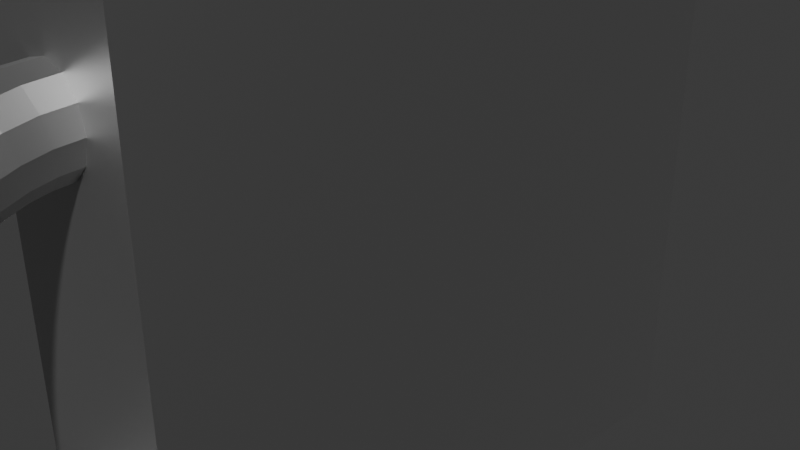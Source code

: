 # Source: LOCKPICKv2.blend  (saved by Blender 4.1.24; exported with 4.5.12 LTS)
import bpy
from mathutils import Matrix  # noqa: F401  (used for matrix-valued properties, if any)

bpy.ops.wm.read_factory_settings(use_empty=True)
scene = bpy.context.scene
scene.name = 'Scene'

# ---- collections
col_collection = bpy.data.collections.new('Collection'); scene.collection.children.link(col_collection)

# ---- materials (node trees are filled in below, after node groups)
mat_material_004 = bpy.data.materials.new('Material.004')
mat_material_004.use_transparent_shadow = False
mat_material_001 = bpy.data.materials.new('Material.001')
mat_material_001.use_transparent_shadow = False

# ---- material node trees
mat_material_004.use_nodes = True; mat_material_004.node_tree.nodes.clear()
_N = mat_material_004.node_tree.nodes; _L = mat_material_004.node_tree.links
n0 = _N.new('ShaderNodeBsdfPrincipled'); n0.name = 'Principled BSDF'; n0.location = (10, 300)
n0.inputs[0].default_value = (0.5314, 0.5314, 0.5314, 1.0)
n0.inputs[1].default_value = 1.0
n0.inputs[2].default_value = 0.4811
n1 = _N.new('ShaderNodeOutputMaterial'); n1.name = 'Material Output'; n1.location = (300, 300)
_L.new(n0.outputs[0], n1.inputs[0])
n1.is_active_output = True
mat_material_001.use_nodes = True; mat_material_001.node_tree.nodes.clear()
_N = mat_material_001.node_tree.nodes; _L = mat_material_001.node_tree.links
n0 = _N.new('ShaderNodeBsdfPrincipled'); n0.name = 'Principled BSDF'; n0.location = (10, 300)
n0.inputs[0].default_value = (0.5314, 0.5314, 0.5314, 1.0)
n0.inputs[1].default_value = 1.0
n0.inputs[2].default_value = 0.4811
n1 = _N.new('ShaderNodeOutputMaterial'); n1.name = 'Material Output'; n1.location = (300, 300)
_L.new(n0.outputs[0], n1.inputs[0])
n1.is_active_output = True

# ---- world
world_world = bpy.data.worlds.new('World'); scene.world = world_world
world_world.use_nodes = True; world_world.node_tree.nodes.clear()
_N = world_world.node_tree.nodes; _L = world_world.node_tree.links
n0 = _N.new('ShaderNodeOutputWorld'); n0.name = 'World Output'; n0.location = (300, 300)
n1 = _N.new('ShaderNodeBackground'); n1.name = 'Background'; n1.location = (10, 300)
n1.inputs[0].default_value = (0.05088, 0.05088, 0.05088, 1.0)
_L.new(n1.outputs[0], n0.inputs[0])
n0.is_active_output = True
world_world.color = (0.05088, 0.05088, 0.05088)
world_world.use_sun_shadow = False
world_world.sun_shadow_jitter_overblur = 0.0

# ---- cameras
cam_camera = bpy.data.cameras.new('Camera')
cam_camera.clip_end = 100.0
cam_camera.ortho_scale = 7.314

# ---- meshes
me_cube_005 = bpy.data.meshes.new('Cube.005')
me_cube_005.from_pydata([(-1.528e-06, -0.7019, 1.002), (-1.604e-06, -0.4211, 1.002), (-0.2534, -0.4399, 1.002), (-0.4388, -0.4913, 1.002), (-0.5067, -0.5615, 1.002), (-0.4388, -0.6317, 1.002), (-0.2534, -0.6831, 1.002), (-1.911e-06, 0.7019, 1.002), (-1.834e-06, 0.4211, 1.002), (-0.2534, 0.4399, 1.002), (-0.4388, 0.4913, 1.002), (-0.5067, 0.5615, 1.002), (-0.4388, 0.6317, 1.002), (-0.2534, 0.6831, 1.002), (-1.909e-06, 0.6959, 1.094), (-1.833e-06, 0.4175, 1.057), (-0.2534, 0.4362, 1.06), (-0.4388, 0.4871, 1.066), (-0.5067, 0.5567, 1.076), (-0.4388, 0.6263, 1.085), (-0.2534, 0.6772, 1.091), (-1.904e-06, 0.678, 1.184), (-1.83e-06, 0.4068, 1.111), (-0.2534, 0.425, 1.116), (-0.4388, 0.4746, 1.129), (-0.5067, 0.5424, 1.148), (-0.4388, 0.6102, 1.166), (-0.2534, 0.6598, 1.179), (-1.896e-06, 0.6485, 1.271), (-1.825e-06, 0.3891, 1.163), (-0.2534, 0.4065, 1.171), (-0.4388, 0.4539, 1.19), (-0.5067, 0.5188, 1.217), (-0.4388, 0.5836, 1.244), (-0.2534, 0.6311, 1.264), (-1.885e-06, 0.6079, 1.353), (-1.819e-06, 0.3647, 1.213), (-0.2534, 0.381, 1.222), (-0.4388, 0.4255, 1.248), (-0.5067, 0.4863, 1.283), (-0.4388, 0.5471, 1.318), (-0.2534, 0.5916, 1.344), (-1.871e-06, 0.5568, 1.43), (-1.81e-06, 0.3341, 1.259), (-0.2534, 0.349, 1.27), (-0.4388, 0.3898, 1.301), (-0.5067, 0.4455, 1.344), (-0.4388, 0.5012, 1.387), (-0.2534, 0.5419, 1.418), (-1.855e-06, 0.4963, 1.499), (-1.8e-06, 0.2978, 1.3), (-0.2534, 0.3111, 1.313), (-0.4388, 0.3474, 1.35), (-0.5067, 0.3971, 1.399), (-0.4388, 0.4467, 1.449), (-0.2534, 0.483, 1.485), (-1.836e-06, 0.4273, 1.559), (-1.789e-06, 0.2564, 1.336), (-0.2534, 0.2678, 1.351), (-0.4388, 0.2991, 1.392), (-0.5067, 0.3418, 1.448), (-0.4388, 0.3846, 1.503), (-0.2534, 0.4158, 1.544), (-1.815e-06, 0.3509, 1.61), (-1.777e-06, 0.2106, 1.367), (-0.2534, 0.22, 1.383), (-0.4388, 0.2457, 1.428), (-0.5067, 0.2808, 1.489), (-0.4388, 0.3159, 1.549), (-0.2534, 0.3415, 1.594), (-1.792e-06, 0.2686, 1.651), (-1.763e-06, 0.1612, 1.391), (-0.2534, 0.1684, 1.409), (-0.4388, 0.188, 1.456), (-0.5067, 0.2149, 1.521), (-0.4388, 0.2417, 1.586), (-0.2534, 0.2614, 1.633), (-1.769e-06, 0.1817, 1.68), (-1.749e-06, 0.109, 1.409), (-0.2534, 0.1139, 1.427), (-0.4388, 0.1272, 1.477), (-0.5067, 0.1453, 1.545), (-0.4388, 0.1635, 1.612), (-0.2534, 0.1768, 1.662), (-1.744e-06, 0.09162, 1.698), (-1.734e-06, 0.05497, 1.42), (-0.2534, 0.05742, 1.438), (-0.4388, 0.06413, 1.489), (-0.5067, 0.07329, 1.559), (-0.4388, 0.08245, 1.629), (-0.2534, 0.08916, 1.68), (-1.719e-06, 2.15e-08, 1.704), (-1.719e-06, 3.043e-08, 1.423), (-0.2534, 2.453e-08, 1.442), (-0.4388, 1.902e-08, 1.494), (-0.5067, 1.537e-08, 1.564), (-0.4388, 1.455e-08, 1.634), (-0.2534, 1.68e-08, 1.685), (-1.694e-06, -0.09162, 1.698), (-1.704e-06, -0.05497, 1.42), (-0.2534, -0.05742, 1.438), (-0.4388, -0.06413, 1.489), (-0.5067, -0.07329, 1.559), (-0.4388, -0.08245, 1.629), (-0.2534, -0.08916, 1.68), (-1.67e-06, -0.1817, 1.68), (-1.69e-06, -0.109, 1.409), (-0.2534, -0.1139, 1.427), (-0.4388, -0.1272, 1.477), (-0.5067, -0.1453, 1.545), (-0.4388, -0.1635, 1.612), (-0.2534, -0.1768, 1.662), (-1.646e-06, -0.2686, 1.651), (-1.675e-06, -0.1612, 1.391), (-0.2534, -0.1684, 1.409), (-0.4388, -0.188, 1.456), (-0.5067, -0.2149, 1.521), (-0.4388, -0.2417, 1.586), (-0.2534, -0.2614, 1.633), (-1.624e-06, -0.3509, 1.61), (-1.662e-06, -0.2106, 1.367), (-0.2534, -0.22, 1.383), (-0.4388, -0.2457, 1.428), (-0.5067, -0.2808, 1.489), (-0.4388, -0.3159, 1.549), (-0.2534, -0.3415, 1.594), (-1.603e-06, -0.4273, 1.559), (-1.649e-06, -0.2564, 1.336), (-0.2534, -0.2678, 1.351), (-0.4388, -0.2991, 1.392), (-0.5067, -0.3418, 1.448), (-0.4388, -0.3846, 1.503), (-0.2534, -0.4158, 1.544), (-1.584e-06, -0.4963, 1.499), (-1.638e-06, -0.2978, 1.3), (-0.2534, -0.3111, 1.313), (-0.4388, -0.3474, 1.35), (-0.5067, -0.3971, 1.399), (-0.4388, -0.4467, 1.449), (-0.2534, -0.483, 1.485), (-1.568e-06, -0.5568, 1.43), (-1.628e-06, -0.3341, 1.259), (-0.2534, -0.349, 1.27), (-0.4388, -0.3898, 1.301), (-0.5067, -0.4455, 1.344), (-0.4388, -0.5012, 1.387), (-0.2534, -0.5419, 1.418), (-1.554e-06, -0.6079, 1.353), (-1.62e-06, -0.3647, 1.213), (-0.2534, -0.381, 1.222), (-0.4388, -0.4255, 1.248), (-0.5067, -0.4863, 1.283), (-0.4388, -0.5471, 1.318), (-0.2534, -0.5916, 1.344), (-1.543e-06, -0.6485, 1.271), (-1.613e-06, -0.3891, 1.163), (-0.2534, -0.4065, 1.171), (-0.4388, -0.4539, 1.19), (-0.5067, -0.5188, 1.217), (-0.4388, -0.5836, 1.244), (-0.2534, -0.6311, 1.264), (-1.535e-06, -0.678, 1.184), (-1.608e-06, -0.4068, 1.111), (-0.2534, -0.425, 1.116), (-0.4388, -0.4746, 1.129), (-0.5067, -0.5424, 1.148), (-0.4388, -0.6102, 1.166), (-0.2534, -0.6598, 1.179), (-1.53e-06, -0.6959, 1.094), (-1.605e-06, -0.4175, 1.057), (-0.2534, -0.4362, 1.06), (-0.4388, -0.4871, 1.066), (-0.5067, -0.5567, 1.076), (-0.4388, -0.6263, 1.085), (-0.2534, -0.6772, 1.091), (-1.528e-06, -0.7019, 1.002), (-1.604e-06, -0.4211, 1.002), (-1.911e-06, 0.7019, 1.002), (-1.834e-06, 0.4211, 1.002), (-1.909e-06, 0.6959, 1.094), (-1.833e-06, 0.4175, 1.057), (-1.904e-06, 0.678, 1.184), (-1.83e-06, 0.4068, 1.111), (-1.896e-06, 0.6485, 1.271), (-1.825e-06, 0.3891, 1.163), (-1.885e-06, 0.6079, 1.353), (-1.819e-06, 0.3647, 1.213), (-1.871e-06, 0.5568, 1.43), (-1.81e-06, 0.3341, 1.259), (-1.855e-06, 0.4963, 1.499), (-1.8e-06, 0.2978, 1.3), (-1.836e-06, 0.4273, 1.559), (-1.789e-06, 0.2564, 1.336), (-1.815e-06, 0.3509, 1.61), (-1.777e-06, 0.2106, 1.367), (-1.792e-06, 0.2686, 1.651), (-1.763e-06, 0.1612, 1.391), (-1.769e-06, 0.1817, 1.68), (-1.749e-06, 0.109, 1.409), (-1.744e-06, 0.09162, 1.698), (-1.734e-06, 0.05497, 1.42), (-1.719e-06, 2.15e-08, 1.704), (-1.719e-06, 3.043e-08, 1.423), (-1.694e-06, -0.09162, 1.698), (-1.704e-06, -0.05497, 1.42), (-1.67e-06, -0.1817, 1.68), (-1.69e-06, -0.109, 1.409), (-1.646e-06, -0.2686, 1.651), (-1.675e-06, -0.1612, 1.391), (-1.624e-06, -0.3509, 1.61), (-1.662e-06, -0.2106, 1.367), (-1.603e-06, -0.4273, 1.559), (-1.649e-06, -0.2564, 1.336), (-1.584e-06, -0.4963, 1.499), (-1.638e-06, -0.2978, 1.3), (-1.568e-06, -0.5568, 1.43), (-1.628e-06, -0.3341, 1.259), (-1.554e-06, -0.6079, 1.353), (-1.62e-06, -0.3647, 1.213), (-1.543e-06, -0.6485, 1.271), (-1.613e-06, -0.3891, 1.163), (-1.535e-06, -0.678, 1.184), (-1.608e-06, -0.4068, 1.111), (-1.53e-06, -0.6959, 1.094), (-1.605e-06, -0.4175, 1.057), (-1.0, -1.0, -0.9977), (-0.4267, -0.8761, -0.3061), (-0.4267, -0.1074, -0.3061), (-0.4267, -0.8761, 0.0369), (-0.4267, -0.1074, 0.0369), (-0.4267, -0.8761, -0.5927), (-0.4267, -0.8761, 0.3617), (-0.4267, -0.1074, -0.5927), (-0.4267, -0.8761, -0.2497), (-0.4267, -0.8761, 0.6707), (-0.4267, -0.1074, -0.2497), (-0.4267, -0.1074, 0.3617), (-1.0, -1.0, 1.002), (-0.4267, -0.8761, 0.07507), (-0.4267, -0.1074, 0.07507), (-0.4267, -0.1074, 0.6707), (-0.4267, -0.8761, 0.3841), (0.01079, 0.1516, 0.7236), (-1.0, 1.0, -0.9977), (-0.4267, -0.1074, 0.3841), (-1.0, 1.0, 1.002), (0.01079, -0.1584, 0.7236), (-0.09834, -0.1554, 0.7236), (-0.2033, -0.1466, 0.7236), (-0.3, -0.1322, 0.7236), (-0.3848, -0.113, 0.7236), (-0.4543, -0.08949, 0.7236), (-0.506, -0.0627, 0.7236), (-0.5378, -0.03363, 0.7236), (-0.5486, -0.003392, 0.7236), (-0.5378, 0.02684, 0.7236), (-0.506, 0.05591, 0.7236), (-0.4543, 0.08271, 0.7236), (-0.3848, 0.1062, 0.7236), (-0.3, 0.1255, 0.7236), (-0.2033, 0.1398, 0.7236), (-0.09834, 0.1486, 0.7236), (-0.09834, 0.1486, -0.9977), (0.01079, 0.1516, -0.9977), (-0.5486, -0.003392, -0.9977), (-0.5378, -0.03363, -0.9977), (-0.5378, 0.02684, -0.9977), (-0.506, -0.0627, -0.9977), (-0.4543, -0.08949, -0.9977), (-0.4543, 0.08271, -0.9977), (-0.3848, -0.113, -0.9977), (-0.506, 0.05591, -0.9977), (-0.2033, -0.1466, -0.9977), (-0.2033, 0.1398, -0.9977), (-0.3, -0.1322, -0.9977), (-0.3, 0.1255, -0.9977), (-0.09834, -0.1554, -0.9977), (0.01079, -0.1584, -0.9977), (-0.3848, 0.1062, -0.9977), (0.0, -1.0, -0.9977), (0.0, 1.0, -0.9977), (0.0, 1.0, 1.002), (0.0, -1.0, 1.002), (0.01079, -0.003392, 0.7236), (-0.09834, -0.1554, 0.3841), (-0.09834, -0.1554, 0.6707), (0.01079, -0.1584, 0.3841), (0.01079, -0.1584, 0.6707), (-0.2033, -0.1466, 0.3841), (-0.2033, -0.1466, 0.6707), (-0.3, -0.1322, 0.3841), (-0.3, -0.1322, 0.6707), (-0.3848, -0.113, 0.3841), (-0.3848, -0.113, 0.6707), (-0.4012, -0.1074, 0.3841), (-0.4012, -0.1074, 0.6707), (0.001588, -0.8761, 0.3841), (0.001588, -0.8761, 0.6707), (-0.09834, -0.1554, 0.07507), (-0.09834, -0.1554, 0.3617), (0.01079, -0.1584, 0.07507), (0.01079, -0.1584, 0.3617), (-0.2033, -0.1466, 0.07507), (-0.2033, -0.1466, 0.3617), (-0.3, -0.1322, 0.07507), (-0.3, -0.1322, 0.3617), (-0.3848, -0.113, 0.07507), (-0.3848, -0.113, 0.3617), (-0.4012, -0.1074, 0.07507), (-0.4012, -0.1074, 0.3617), (0.001588, -0.8761, 0.07507), (0.001588, -0.8761, 0.3617), (-0.09834, -0.1554, -0.2497), (-0.09834, -0.1554, 0.0369), (0.01079, -0.1584, -0.2497), (0.01079, -0.1584, 0.0369), (-0.2033, -0.1466, -0.2497), (-0.2033, -0.1466, 0.0369), (-0.3, -0.1322, -0.2497), (-0.3, -0.1322, 0.0369), (-0.3848, -0.113, -0.2497), (-0.3848, -0.113, 0.0369), (-0.4012, -0.1074, -0.2497), (-0.4012, -0.1074, 0.0369), (0.001588, -0.8761, -0.2497), (0.001588, -0.8761, 0.0369), (-0.09834, -0.1554, -0.5927), (-0.09834, -0.1554, -0.3061), (0.01079, -0.1584, -0.5927), (0.01079, -0.1584, -0.3061), (-0.2033, -0.1466, -0.5927), (-0.2033, -0.1466, -0.3061), (-0.3, -0.1322, -0.5927), (-0.3, -0.1322, -0.3061), (-0.3848, -0.113, -0.5927), (-0.3848, -0.113, -0.3061), (-0.4012, -0.1074, -0.5927), (-0.4012, -0.1074, -0.3061), (0.001588, -0.8761, -0.5927), (0.001588, -0.8761, -0.3061), (2.352e-06, 0.7019, 1.002), (2.098e-06, 0.4211, 1.002), (0.2534, 0.4399, 1.002), (0.4388, 0.4913, 1.002), (0.5067, 0.5615, 1.002), (0.4388, 0.6317, 1.002), (0.2534, 0.6831, 1.002), (1.083e-06, -0.7019, 1.002), (1.337e-06, -0.4211, 1.002), (0.2534, -0.4399, 1.002), (0.4388, -0.4913, 1.002), (0.5067, -0.5615, 1.002), (0.4388, -0.6317, 1.002), (0.2533, -0.6831, 1.002), (1.089e-06, -0.6959, 1.094), (1.34e-06, -0.4175, 1.057), (0.2534, -0.4362, 1.06), (0.4388, -0.4871, 1.066), (0.5067, -0.5567, 1.076), (0.4388, -0.6263, 1.085), (0.2533, -0.6772, 1.091), (1.105e-06, -0.678, 1.184), (1.35e-06, -0.4068, 1.111), (0.2534, -0.425, 1.116), (0.4388, -0.4746, 1.129), (0.5067, -0.5424, 1.148), (0.4388, -0.6102, 1.166), (0.2533, -0.6598, 1.179), (1.131e-06, -0.6485, 1.271), (1.366e-06, -0.3891, 1.163), (0.2534, -0.4065, 1.171), (0.4388, -0.4539, 1.19), (0.5067, -0.5188, 1.217), (0.4388, -0.5836, 1.244), (0.2533, -0.6311, 1.264), (1.168e-06, -0.6079, 1.353), (1.388e-06, -0.3647, 1.213), (0.2534, -0.381, 1.222), (0.4388, -0.4255, 1.248), (0.5067, -0.4863, 1.283), (0.4388, -0.5471, 1.318), (0.2533, -0.5916, 1.344), (1.214e-06, -0.5568, 1.43), (1.415e-06, -0.3341, 1.259), (0.2534, -0.349, 1.27), (0.4388, -0.3898, 1.301), (0.5067, -0.4455, 1.344), (0.4388, -0.5012, 1.387), (0.2533, -0.5419, 1.418), (1.269e-06, -0.4963, 1.499), (1.448e-06, -0.2978, 1.3), (0.2534, -0.3111, 1.313), (0.4388, -0.3474, 1.35), (0.5067, -0.3971, 1.399), (0.4388, -0.4467, 1.449), (0.2533, -0.483, 1.485), (1.331e-06, -0.4273, 1.559), (1.486e-06, -0.2564, 1.336), (0.2534, -0.2678, 1.351), (0.4388, -0.2991, 1.392), (0.5067, -0.3418, 1.448), (0.4388, -0.3846, 1.503), (0.2534, -0.4158, 1.544), (1.4e-06, -0.3509, 1.61), (1.527e-06, -0.2106, 1.367), (0.2534, -0.22, 1.383), (0.4388, -0.2457, 1.428), (0.5067, -0.2808, 1.489), (0.4388, -0.3159, 1.549), (0.2534, -0.3415, 1.594), (1.475e-06, -0.2686, 1.651), (1.572e-06, -0.1612, 1.391), (0.2534, -0.1684, 1.409), (0.4388, -0.188, 1.456), (0.5067, -0.2149, 1.521), (0.4388, -0.2417, 1.586), (0.2534, -0.2614, 1.633), (1.553e-06, -0.1817, 1.68), (1.619e-06, -0.109, 1.409), (0.2534, -0.1139, 1.427), (0.4388, -0.1272, 1.477), (0.5067, -0.1453, 1.545), (0.4388, -0.1635, 1.612), (0.2534, -0.1768, 1.662), (1.635e-06, -0.09162, 1.698), (1.668e-06, -0.05497, 1.42), (0.2534, -0.05742, 1.438), (0.4388, -0.06413, 1.489), (0.5067, -0.07329, 1.559), (0.4388, -0.08245, 1.629), (0.2534, -0.08916, 1.68), (1.717e-06, -2.79e-07, 1.704), (1.717e-06, -2.455e-07, 1.423), (0.2534, -2.653e-07, 1.442), (0.4388, -2.843e-07, 1.494), (0.5067, -2.974e-07, 1.564), (0.4388, -3.011e-07, 1.634), (0.2534, -2.943e-07, 1.685), (1.8e-06, 0.09161, 1.698), (1.767e-06, 0.05497, 1.42), (0.2534, 0.05742, 1.438), (0.4388, 0.06413, 1.489), (0.5067, 0.07329, 1.559), (0.4388, 0.08245, 1.629), (0.2534, 0.08916, 1.68), (1.882e-06, 0.1817, 1.68), (1.816e-06, 0.109, 1.409), (0.2534, 0.1139, 1.427), (0.4388, 0.1272, 1.477), (0.5067, 0.1453, 1.545), (0.4388, 0.1635, 1.612), (0.2534, 0.1768, 1.662), (1.96e-06, 0.2686, 1.651), (1.863e-06, 0.1612, 1.391), (0.2534, 0.1684, 1.409), (0.4388, 0.188, 1.456), (0.5067, 0.2149, 1.521), (0.4388, 0.2417, 1.586), (0.2534, 0.2614, 1.633), (2.035e-06, 0.3509, 1.61), (1.908e-06, 0.2106, 1.367), (0.2534, 0.22, 1.383), (0.4388, 0.2457, 1.428), (0.5067, 0.2808, 1.489), (0.4388, 0.3159, 1.549), (0.2534, 0.3415, 1.594), (2.103e-06, 0.4273, 1.559), (1.949e-06, 0.2564, 1.336), (0.2534, 0.2678, 1.351), (0.4388, 0.2991, 1.392), (0.5067, 0.3418, 1.448), (0.4388, 0.3846, 1.503), (0.2534, 0.4158, 1.544), (2.166e-06, 0.4963, 1.499), (1.986e-06, 0.2978, 1.3), (0.2534, 0.3111, 1.313), (0.4388, 0.3474, 1.35), (0.5067, 0.3971, 1.399), (0.4388, 0.4467, 1.449), (0.2534, 0.483, 1.485), (2.221e-06, 0.5568, 1.43), (2.019e-06, 0.3341, 1.259), (0.2534, 0.349, 1.27), (0.4388, 0.3898, 1.301), (0.5067, 0.4455, 1.344), (0.4388, 0.5012, 1.387), (0.2534, 0.5419, 1.418), (2.267e-06, 0.6079, 1.353), (2.047e-06, 0.3647, 1.213), (0.2534, 0.381, 1.222), (0.4388, 0.4255, 1.248), (0.5067, 0.4863, 1.283), (0.4388, 0.5471, 1.318), (0.2534, 0.5916, 1.344), (2.303e-06, 0.6485, 1.271), (2.069e-06, 0.3891, 1.163), (0.2534, 0.4065, 1.171), (0.4388, 0.4539, 1.19), (0.5067, 0.5188, 1.217), (0.4388, 0.5836, 1.244), (0.2534, 0.6311, 1.264), (2.33e-06, 0.678, 1.184), (2.085e-06, 0.4068, 1.111), (0.2534, 0.425, 1.116), (0.4388, 0.4746, 1.129), (0.5067, 0.5424, 1.148), (0.4388, 0.6102, 1.166), (0.2534, 0.6598, 1.179), (2.346e-06, 0.6959, 1.094), (2.095e-06, 0.4175, 1.057), (0.2534, 0.4362, 1.06), (0.4388, 0.4871, 1.066), (0.5067, 0.5567, 1.076), (0.4388, 0.6263, 1.085), (0.2534, 0.6772, 1.091), (2.352e-06, 0.7019, 1.002), (2.098e-06, 0.4211, 1.002), (1.083e-06, -0.7019, 1.002), (1.337e-06, -0.4211, 1.002), (1.089e-06, -0.6959, 1.094), (1.34e-06, -0.4175, 1.057), (1.105e-06, -0.678, 1.184), (1.35e-06, -0.4068, 1.111), (1.131e-06, -0.6485, 1.271), (1.366e-06, -0.3891, 1.163), (1.168e-06, -0.6079, 1.353), (1.388e-06, -0.3647, 1.213), (1.214e-06, -0.5568, 1.43), (1.415e-06, -0.3341, 1.259), (1.269e-06, -0.4963, 1.499), (1.448e-06, -0.2978, 1.3), (1.331e-06, -0.4273, 1.559), (1.486e-06, -0.2564, 1.336), (1.4e-06, -0.3509, 1.61), (1.527e-06, -0.2106, 1.367), (1.475e-06, -0.2686, 1.651), (1.572e-06, -0.1612, 1.391), (1.553e-06, -0.1817, 1.68), (1.619e-06, -0.109, 1.409), (1.635e-06, -0.09162, 1.698), (1.668e-06, -0.05497, 1.42), (1.717e-06, -2.79e-07, 1.704), (1.717e-06, -2.455e-07, 1.423), (1.8e-06, 0.09161, 1.698), (1.767e-06, 0.05497, 1.42), (1.882e-06, 0.1817, 1.68), (1.816e-06, 0.109, 1.409), (1.96e-06, 0.2686, 1.651), (1.863e-06, 0.1612, 1.391), (2.035e-06, 0.3509, 1.61), (1.908e-06, 0.2106, 1.367), (2.103e-06, 0.4273, 1.559), (1.949e-06, 0.2564, 1.336), (2.166e-06, 0.4963, 1.499), (1.986e-06, 0.2978, 1.3), (2.221e-06, 0.5568, 1.43), (2.019e-06, 0.3341, 1.259), (2.267e-06, 0.6079, 1.353), (2.047e-06, 0.3647, 1.213), (2.303e-06, 0.6485, 1.271), (2.069e-06, 0.3891, 1.163), (2.33e-06, 0.678, 1.184), (2.085e-06, 0.4068, 1.111), (2.346e-06, 0.6959, 1.094), (2.095e-06, 0.4175, 1.057), (1.0, 1.0, -0.9977), (0.4267, 0.8761, -0.3061), (0.4267, 0.1074, -0.3061), (0.4267, 0.8761, 0.0369), (0.4267, 0.1074, 0.0369), (0.4267, 0.8761, -0.5927), (0.4267, 0.8761, 0.3617), (0.4267, 0.1074, -0.5927), (0.4267, 0.8761, -0.2497), (0.4267, 0.8761, 0.6707), (0.4267, 0.1074, -0.2497), (0.4267, 0.1074, 0.3617), (1.0, 1.0, 1.002), (0.4267, 0.8761, 0.07507), (0.4267, 0.1074, 0.07507), (0.4267, 0.1074, 0.6707), (0.4267, 0.8761, 0.3841), (-0.01079, -0.1516, 0.7236), (1.0, -1.0, -0.9977), (0.4267, 0.1074, 0.3841), (1.0, -1.0, 1.002), (-0.01078, 0.1584, 0.7236), (0.09834, 0.1554, 0.7236), (0.2033, 0.1466, 0.7236), (0.3, 0.1322, 0.7236), (0.3848, 0.113, 0.7236), (0.4543, 0.08949, 0.7236), (0.506, 0.0627, 0.7236), (0.5378, 0.03363, 0.7236), (0.5486, 0.003392, 0.7236), (0.5378, -0.02684, 0.7236), (0.506, -0.05591, 0.7236), (0.4543, -0.08271, 0.7236), (0.3848, -0.1062, 0.7236), (0.3, -0.1255, 0.7236), (0.2033, -0.1398, 0.7236), (0.09834, -0.1486, 0.7236), (0.09834, -0.1486, -0.9977), (-0.01079, -0.1516, -0.9977), (0.5486, 0.003392, -0.9977), (0.5378, 0.03363, -0.9977), (0.5378, -0.02684, -0.9977), (0.506, 0.0627, -0.9977), (0.4543, 0.08949, -0.9977), (0.4543, -0.08271, -0.9977), (0.3848, 0.113, -0.9977), (0.506, -0.05591, -0.9977), (0.2033, 0.1466, -0.9977), (0.2033, -0.1398, -0.9977), (0.3, 0.1322, -0.9977), (0.3, -0.1255, -0.9977), (0.09834, 0.1554, -0.9977), (-0.01078, 0.1584, -0.9977), (0.3848, -0.1062, -0.9977), (1.174e-06, 1.0, -0.9977), (-1.178e-06, -1.0, -0.9977), (-1.178e-06, -1.0, 1.002), (1.174e-06, 1.0, 1.002), (-0.01079, 0.003392, 0.7236), (0.09834, 0.1554, 0.3841), (0.09834, 0.1554, 0.6707), (-0.01078, 0.1584, 0.3841), (-0.01078, 0.1584, 0.6707), (0.2033, 0.1466, 0.3841), (0.2033, 0.1466, 0.6707), (0.3, 0.1322, 0.3841), (0.3, 0.1322, 0.6707), (0.3848, 0.113, 0.3841), (0.3848, 0.113, 0.6707), (0.4012, 0.1074, 0.3841), (0.4012, 0.1074, 0.6707), (-0.001587, 0.8761, 0.3841), (-0.001587, 0.8761, 0.6707), (0.09834, 0.1554, 0.07507), (0.09834, 0.1554, 0.3617), (-0.01078, 0.1584, 0.07507), (-0.01078, 0.1584, 0.3617), (0.2033, 0.1466, 0.07507), (0.2033, 0.1466, 0.3617), (0.3, 0.1322, 0.07507), (0.3, 0.1322, 0.3617), (0.3848, 0.113, 0.07507), (0.3848, 0.113, 0.3617), (0.4012, 0.1074, 0.07507), (0.4012, 0.1074, 0.3617), (-0.001587, 0.8761, 0.07507), (-0.001587, 0.8761, 0.3617), (0.09834, 0.1554, -0.2497), (0.09834, 0.1554, 0.0369), (-0.01078, 0.1584, -0.2497), (-0.01078, 0.1584, 0.0369), (0.2033, 0.1466, -0.2497), (0.2033, 0.1466, 0.0369), (0.3, 0.1322, -0.2497), (0.3, 0.1322, 0.0369), (0.3848, 0.113, -0.2497), (0.3848, 0.113, 0.0369), (0.4012, 0.1074, -0.2497), (0.4012, 0.1074, 0.0369), (-0.001587, 0.8761, -0.2497), (-0.001587, 0.8761, 0.0369), (0.09834, 0.1554, -0.5927), (0.09834, 0.1554, -0.3061), (-0.01078, 0.1584, -0.5927), (-0.01078, 0.1584, -0.3061), (0.2033, 0.1466, -0.5927), (0.2033, 0.1466, -0.3061), (0.3, 0.1322, -0.5927), (0.3, 0.1322, -0.3061), (0.3848, 0.113, -0.5927), (0.3848, 0.113, -0.3061), (0.4012, 0.1074, -0.5927), (0.4012, 0.1074, -0.3061), (-0.001587, 0.8761, -0.5927), (-0.001587, 0.8761, -0.3061)], [], [(8, 15, 16, 9), (9, 16, 17, 10), (10, 17, 18, 11), (11, 18, 19, 12), (12, 19, 20, 13), (13, 20, 14, 7), (15, 22, 23, 16), (16, 23, 24, 17), (17, 24, 25, 18), (18, 25, 26, 19), (19, 26, 27, 20), (20, 27, 21, 14), (22, 29, 30, 23), (23, 30, 31, 24), (24, 31, 32, 25), (25, 32, 33, 26), (26, 33, 34, 27), (27, 34, 28, 21), (29, 36, 37, 30), (30, 37, 38, 31), (31, 38, 39, 32), (32, 39, 40, 33), (33, 40, 41, 34), (34, 41, 35, 28), (36, 43, 44, 37), (37, 44, 45, 38), (38, 45, 46, 39), (39, 46, 47, 40), (40, 47, 48, 41), (41, 48, 42, 35), (43, 50, 51, 44), (44, 51, 52, 45), (45, 52, 53, 46), (46, 53, 54, 47), (47, 54, 55, 48), (48, 55, 49, 42), (50, 57, 58, 51), (51, 58, 59, 52), (52, 59, 60, 53), (53, 60, 61, 54), (54, 61, 62, 55), (55, 62, 56, 49), (57, 64, 65, 58), (58, 65, 66, 59), (59, 66, 67, 60), (60, 67, 68, 61), (61, 68, 69, 62), (62, 69, 63, 56), (64, 71, 72, 65), (65, 72, 73, 66), (66, 73, 74, 67), (67, 74, 75, 68), (68, 75, 76, 69), (69, 76, 70, 63), (71, 78, 79, 72), (72, 79, 80, 73), (73, 80, 81, 74), (74, 81, 82, 75), (75, 82, 83, 76), (76, 83, 77, 70), (78, 85, 86, 79), (79, 86, 87, 80), (80, 87, 88, 81), (81, 88, 89, 82), (82, 89, 90, 83), (83, 90, 84, 77), (85, 92, 93, 86), (86, 93, 94, 87), (87, 94, 95, 88), (88, 95, 96, 89), (89, 96, 97, 90), (90, 97, 91, 84), (92, 99, 100, 93), (93, 100, 101, 94), (94, 101, 102, 95), (95, 102, 103, 96), (96, 103, 104, 97), (97, 104, 98, 91), (99, 106, 107, 100), (100, 107, 108, 101), (101, 108, 109, 102), (102, 109, 110, 103), (103, 110, 111, 104), (104, 111, 105, 98), (106, 113, 114, 107), (107, 114, 115, 108), (108, 115, 116, 109), (109, 116, 117, 110), (110, 117, 118, 111), (111, 118, 112, 105), (113, 120, 121, 114), (114, 121, 122, 115), (115, 122, 123, 116), (116, 123, 124, 117), (117, 124, 125, 118), (118, 125, 119, 112), (120, 127, 128, 121), (121, 128, 129, 122), (122, 129, 130, 123), (123, 130, 131, 124), (124, 131, 132, 125), (125, 132, 126, 119), (127, 134, 135, 128), (128, 135, 136, 129), (129, 136, 137, 130), (130, 137, 138, 131), (131, 138, 139, 132), (132, 139, 133, 126), (134, 141, 142, 135), (135, 142, 143, 136), (136, 143, 144, 137), (137, 144, 145, 138), (138, 145, 146, 139), (139, 146, 140, 133), (141, 148, 149, 142), (142, 149, 150, 143), (143, 150, 151, 144), (144, 151, 152, 145), (145, 152, 153, 146), (146, 153, 147, 140), (148, 155, 156, 149), (149, 156, 157, 150), (150, 157, 158, 151), (151, 158, 159, 152), (152, 159, 160, 153), (153, 160, 154, 147), (155, 162, 163, 156), (156, 163, 164, 157), (157, 164, 165, 158), (158, 165, 166, 159), (159, 166, 167, 160), (160, 167, 161, 154), (162, 169, 170, 163), (163, 170, 171, 164), (164, 171, 172, 165), (165, 172, 173, 166), (166, 173, 174, 167), (167, 174, 168, 161), (169, 1, 2, 170), (170, 2, 3, 171), (171, 3, 4, 172), (172, 4, 5, 173), (173, 5, 6, 174), (174, 6, 0, 168), (99, 92, 202, 204), (15, 8, 178, 180), (92, 85, 200, 202), (28, 35, 185, 183), (22, 15, 180, 182), (119, 126, 211, 209), (35, 42, 187, 185), (57, 50, 190, 192), (126, 133, 213, 211), (134, 127, 212, 214), (105, 112, 207, 205), (127, 120, 210, 212), (140, 147, 217, 215), (43, 36, 186, 188), (120, 113, 208, 210), (56, 63, 193, 191), (42, 49, 189, 187), (50, 43, 188, 190), (21, 28, 183, 181), (147, 154, 219, 217), (36, 29, 184, 186), (168, 0, 175, 223), (155, 148, 218, 220), (85, 78, 198, 200), (63, 70, 195, 193), (154, 161, 221, 219), (141, 134, 214, 216), (133, 140, 215, 213), (148, 141, 216, 218), (84, 91, 201, 199), (70, 77, 197, 195), (162, 155, 220, 222), (78, 71, 196, 198), (49, 56, 191, 189), (71, 64, 194, 196), (7, 14, 179, 177), (64, 57, 192, 194), (1, 169, 224, 176), (113, 106, 206, 208), (91, 98, 203, 201), (169, 162, 222, 224), (29, 22, 182, 184), (112, 119, 209, 207), (98, 105, 205, 203), (161, 168, 223, 221), (106, 99, 204, 206), (14, 21, 181, 179), (77, 84, 199, 197), (222, 220, 218, 216, 214, 212, 210, 208, 206, 204, 202, 200, 198, 196, 194, 192, 190, 188, 186, 184, 182, 180, 178, 177, 179, 181, 183, 185, 187, 189, 191, 193, 195, 197, 199, 201, 203, 205, 207, 209, 211, 213, 215, 217, 219, 221, 223, 175, 176, 224), (225, 237, 245, 243), (279, 282, 237, 225), (276, 277, 279, 225, 243, 280, 263, 262, 273, 275, 278, 269, 271, 266, 264, 265, 267, 268, 270, 274, 272), (281, 245, 237, 282), (285, 247, 246, 287), (299, 284, 286, 301), (313, 298, 300, 315), (327, 312, 314, 329), (277, 276, 326, 328), (289, 248, 247, 285), (303, 288, 284, 299), (317, 302, 298, 313), (331, 316, 312, 327), (276, 272, 330, 326), (291, 249, 248, 289), (305, 290, 288, 303), (319, 304, 302, 317), (333, 318, 316, 331), (272, 274, 332, 330), (293, 250, 249, 291), (307, 292, 290, 305), (321, 306, 304, 319), (335, 320, 318, 333), (274, 270, 334, 332), (270, 268, 251, 250, 293, 295, 294, 292, 307, 309, 308, 306, 321, 323, 322, 320, 335, 337, 336, 334), (267, 252, 251, 268), (265, 253, 252, 267), (264, 254, 253, 265), (266, 255, 254, 264), (271, 256, 255, 266), (269, 257, 256, 271), (278, 258, 257, 269), (275, 259, 258, 278), (273, 260, 259, 275), (283, 246, 247, 248, 249, 250, 251, 252, 253, 254, 255, 256, 257, 258, 259, 260, 261, 242), (262, 261, 260, 273), (263, 242, 261, 262), (243, 245, 281, 280), (301, 286, 296, 297, 287, 246, 283, 242, 263, 280, 281, 282, 279, 277, 328, 338, 339, 329, 314, 324, 325, 315, 300, 310, 311), (234, 241, 244, 240), (292, 294, 244, 241, 296, 286, 284, 288, 290), (297, 234, 240, 295, 293, 291, 289, 285, 287), (241, 234, 297, 296), (240, 244, 294, 295), (231, 238, 239, 236), (306, 308, 239, 238, 310, 300, 298, 302, 304), (301, 311, 231, 236, 309, 307, 305, 303, 299), (238, 231, 311, 310), (309, 236, 239, 308), (228, 233, 235, 229), (320, 322, 235, 233, 324, 314, 312, 316, 318), (325, 228, 229, 323, 321, 319, 317, 313, 315), (233, 228, 325, 324), (323, 229, 235, 322), (226, 230, 232, 227), (336, 232, 230, 338, 328, 326, 330, 332, 334), (226, 227, 337, 335, 333, 331, 327, 329, 339), (230, 226, 339, 338), (337, 227, 232, 336), (348, 355, 356, 349), (349, 356, 357, 350), (350, 357, 358, 351), (351, 358, 359, 352), (352, 359, 360, 353), (353, 360, 354, 347), (355, 362, 363, 356), (356, 363, 364, 357), (357, 364, 365, 358), (358, 365, 366, 359), (359, 366, 367, 360), (360, 367, 361, 354), (362, 369, 370, 363), (363, 370, 371, 364), (364, 371, 372, 365), (365, 372, 373, 366), (366, 373, 374, 367), (367, 374, 368, 361), (369, 376, 377, 370), (370, 377, 378, 371), (371, 378, 379, 372), (372, 379, 380, 373), (373, 380, 381, 374), (374, 381, 375, 368), (376, 383, 384, 377), (377, 384, 385, 378), (378, 385, 386, 379), (379, 386, 387, 380), (380, 387, 388, 381), (381, 388, 382, 375), (383, 390, 391, 384), (384, 391, 392, 385), (385, 392, 393, 386), (386, 393, 394, 387), (387, 394, 395, 388), (388, 395, 389, 382), (390, 397, 398, 391), (391, 398, 399, 392), (392, 399, 400, 393), (393, 400, 401, 394), (394, 401, 402, 395), (395, 402, 396, 389), (397, 404, 405, 398), (398, 405, 406, 399), (399, 406, 407, 400), (400, 407, 408, 401), (401, 408, 409, 402), (402, 409, 403, 396), (404, 411, 412, 405), (405, 412, 413, 406), (406, 413, 414, 407), (407, 414, 415, 408), (408, 415, 416, 409), (409, 416, 410, 403), (411, 418, 419, 412), (412, 419, 420, 413), (413, 420, 421, 414), (414, 421, 422, 415), (415, 422, 423, 416), (416, 423, 417, 410), (418, 425, 426, 419), (419, 426, 427, 420), (420, 427, 428, 421), (421, 428, 429, 422), (422, 429, 430, 423), (423, 430, 424, 417), (425, 432, 433, 426), (426, 433, 434, 427), (427, 434, 435, 428), (428, 435, 436, 429), (429, 436, 437, 430), (430, 437, 431, 424), (432, 439, 440, 433), (433, 440, 441, 434), (434, 441, 442, 435), (435, 442, 443, 436), (436, 443, 444, 437), (437, 444, 438, 431), (439, 446, 447, 440), (440, 447, 448, 441), (441, 448, 449, 442), (442, 449, 450, 443), (443, 450, 451, 444), (444, 451, 445, 438), (446, 453, 454, 447), (447, 454, 455, 448), (448, 455, 456, 449), (449, 456, 457, 450), (450, 457, 458, 451), (451, 458, 452, 445), (453, 460, 461, 454), (454, 461, 462, 455), (455, 462, 463, 456), (456, 463, 464, 457), (457, 464, 465, 458), (458, 465, 459, 452), (460, 467, 468, 461), (461, 468, 469, 462), (462, 469, 470, 463), (463, 470, 471, 464), (464, 471, 472, 465), (465, 472, 466, 459), (467, 474, 475, 468), (468, 475, 476, 469), (469, 476, 477, 470), (470, 477, 478, 471), (471, 478, 479, 472), (472, 479, 473, 466), (474, 481, 482, 475), (475, 482, 483, 476), (476, 483, 484, 477), (477, 484, 485, 478), (478, 485, 486, 479), (479, 486, 480, 473), (481, 488, 489, 482), (482, 489, 490, 483), (483, 490, 491, 484), (484, 491, 492, 485), (485, 492, 493, 486), (486, 493, 487, 480), (488, 495, 496, 489), (489, 496, 497, 490), (490, 497, 498, 491), (491, 498, 499, 492), (492, 499, 500, 493), (493, 500, 494, 487), (495, 502, 503, 496), (496, 503, 504, 497), (497, 504, 505, 498), (498, 505, 506, 499), (499, 506, 507, 500), (500, 507, 501, 494), (502, 509, 510, 503), (503, 510, 511, 504), (504, 511, 512, 505), (505, 512, 513, 506), (506, 513, 514, 507), (507, 514, 508, 501), (509, 341, 342, 510), (510, 342, 343, 511), (511, 343, 344, 512), (512, 344, 345, 513), (513, 345, 346, 514), (514, 346, 340, 508), (439, 432, 542, 544), (355, 348, 518, 520), (432, 425, 540, 542), (368, 375, 525, 523), (362, 355, 520, 522), (459, 466, 551, 549), (375, 382, 527, 525), (397, 390, 530, 532), (466, 473, 553, 551), (474, 467, 552, 554), (445, 452, 547, 545), (467, 460, 550, 552), (480, 487, 557, 555), (383, 376, 526, 528), (460, 453, 548, 550), (396, 403, 533, 531), (382, 389, 529, 527), (390, 383, 528, 530), (361, 368, 523, 521), (487, 494, 559, 557), (376, 369, 524, 526), (508, 340, 515, 563), (495, 488, 558, 560), (425, 418, 538, 540), (403, 410, 535, 533), (494, 501, 561, 559), (481, 474, 554, 556), (473, 480, 555, 553), (488, 481, 556, 558), (424, 431, 541, 539), (410, 417, 537, 535), (502, 495, 560, 562), (418, 411, 536, 538), (389, 396, 531, 529), (411, 404, 534, 536), (347, 354, 519, 517), (404, 397, 532, 534), (341, 509, 564, 516), (453, 446, 546, 548), (431, 438, 543, 541), (509, 502, 562, 564), (369, 362, 522, 524), (452, 459, 549, 547), (438, 445, 545, 543), (501, 508, 563, 561), (446, 439, 544, 546), (354, 361, 521, 519), (417, 424, 539, 537), (562, 560, 558, 556, 554, 552, 550, 548, 546, 544, 542, 540, 538, 536, 534, 532, 530, 528, 526, 524, 522, 520, 518, 517, 519, 521, 523, 525, 527, 529, 531, 533, 535, 537, 539, 541, 543, 545, 547, 549, 551, 553, 555, 557, 559, 561, 563, 515, 516, 564), (565, 577, 585, 583), (619, 622, 577, 565), (616, 617, 619, 565, 583, 620, 603, 602, 613, 615, 618, 609, 611, 606, 604, 605, 607, 608, 610, 614, 612), (621, 585, 577, 622), (625, 587, 586, 627), (639, 624, 626, 641), (653, 638, 640, 655), (667, 652, 654, 669), (617, 616, 666, 668), (629, 588, 587, 625), (643, 628, 624, 639), (657, 642, 638, 653), (671, 656, 652, 667), (616, 612, 670, 666), (631, 589, 588, 629), (645, 630, 628, 643), (659, 644, 642, 657), (673, 658, 656, 671), (612, 614, 672, 670), (633, 590, 589, 631), (647, 632, 630, 645), (661, 646, 644, 659), (675, 660, 658, 673), (614, 610, 674, 672), (610, 608, 591, 590, 633, 635, 634, 632, 647, 649, 648, 646, 661, 663, 662, 660, 675, 677, 676, 674), (607, 592, 591, 608), (605, 593, 592, 607), (604, 594, 593, 605), (606, 595, 594, 604), (611, 596, 595, 606), (609, 597, 596, 611), (618, 598, 597, 609), (615, 599, 598, 618), (613, 600, 599, 615), (623, 586, 587, 588, 589, 590, 591, 592, 593, 594, 595, 596, 597, 598, 599, 600, 601, 582), (602, 601, 600, 613), (603, 582, 601, 602), (583, 585, 621, 620), (641, 626, 636, 637, 627, 586, 623, 582, 603, 620, 621, 622, 619, 617, 668, 678, 679, 669, 654, 664, 665, 655, 640, 650, 651), (574, 581, 584, 580), (632, 634, 584, 581, 636, 626, 624, 628, 630), (637, 574, 580, 635, 633, 631, 629, 625, 627), (581, 574, 637, 636), (580, 584, 634, 635), (571, 578, 579, 576), (646, 648, 579, 578, 650, 640, 638, 642, 644), (641, 651, 571, 576, 649, 647, 645, 643, 639), (578, 571, 651, 650), (649, 576, 579, 648), (568, 573, 575, 569), (660, 662, 575, 573, 664, 654, 652, 656, 658), (665, 568, 569, 663, 661, 659, 657, 653, 655), (573, 568, 665, 664), (663, 569, 575, 662), (566, 570, 572, 567), (676, 572, 570, 678, 668, 666, 670, 672, 674), (566, 567, 677, 675, 673, 671, 667, 669, 679), (570, 566, 679, 678), (677, 567, 572, 676)])
me_cube_005.polygons.foreach_set('material_index', [0, 0, 0, 0, 0, 0, 0, 0, 0, 0, 0, 0, 0, 0, 0, 0, 0, 0, 0, 0, 0, 0, 0, 0, 0, 0, 0, 0, 0, 0, 0, 0, 0, 0, 0, 0, 0, 0, 0, 0, 0, 0, 0, 0, 0, 0, 0, 0, 0, 0, 0, 0, 0, 0, 0, 0, 0, 0, 0, 0, 0, 0, 0, 0, 0, 0, 0, 0, 0, 0, 0, 0, 0, 0, 0, 0, 0, 0, 0, 0, 0, 0, 0, 0, 0, 0, 0, 0, 0, 0, 0, 0, 0, 0, 0, 0, 0, 0, 0, 0, 0, 0, 0, 0, 0, 0, 0, 0, 0, 0, 0, 0, 0, 0, 0, 0, 0, 0, 0, 0, 0, 0, 0, 0, 0, 0, 0, 0, 0, 0, 0, 0, 0, 0, 0, 0, 0, 0, 0, 0, 0, 0, 0, 0, 0, 0, 0, 0, 0, 0, 0, 0, 0, 0, 0, 0, 0, 0, 0, 0, 0, 0, 0, 0, 0, 0, 0, 0, 0, 0, 0, 0, 0, 0, 0, 0, 0, 0, 0, 0, 0, 0, 0, 0, 0, 0, 0, 0, 0, 0, 0, 0, 0, 0, 0, 0, 0, 0, 0, 0, 0, 0, 0, 0, 0, 0, 0, 0, 0, 0, 0, 0, 0, 0, 0, 0, 0, 0, 0, 0, 0, 0, 0, 0, 0, 0, 0, 0, 0, 0, 0, 0, 0, 0, 0, 0, 0, 0, 0, 0, 0, 0, 0, 0, 0, 0, 0, 0, 0, 0, 0, 0, 1, 1, 1, 1, 1, 1, 1, 1, 1, 1, 1, 1, 1, 1, 1, 1, 1, 1, 1, 1, 1, 1, 1, 1, 1, 1, 1, 1, 1, 1, 1, 1, 1, 1, 1, 1, 1, 1, 1, 1, 1, 1, 1, 1, 1, 1, 1, 1, 1, 1, 1, 1, 1, 1, 1, 1, 1, 1, 1, 1, 1, 1, 1, 1, 1, 1, 1, 1, 1, 1, 1, 1, 1, 1, 1, 1, 1, 1, 1, 1, 1, 1, 1, 1, 1, 1, 1, 1, 1, 1, 1, 1, 1, 1, 1, 1, 1, 1, 1, 1, 1, 1, 1, 1, 1, 1, 1, 1, 1, 1, 1, 1, 1, 1, 1, 1, 1, 1, 1, 1, 1, 1, 1, 1, 1, 1, 1, 1, 1, 1, 1, 1, 1, 1, 1, 1, 1, 1, 1, 1, 1, 1, 1, 1, 1, 1, 1, 1, 1, 1, 1, 1, 1, 1, 1, 1, 1, 1, 1, 1, 1, 1, 1, 1, 1, 1, 1, 1, 1, 1, 1, 1, 1, 1, 1, 1, 1, 1, 1, 1, 1, 1, 1, 1, 1, 1, 1, 1, 1, 1, 1, 1, 1, 1, 1, 1, 1, 1, 1, 1, 1, 1, 1, 1, 1, 1, 1, 1, 1, 1, 1, 1, 1, 1, 1, 1, 1, 1, 1, 1, 1, 1, 1, 1, 1, 1, 1, 1, 1, 1, 1, 1, 1, 1, 1, 1, 1, 1, 1, 1, 1, 1, 1, 1, 1, 1, 1, 1, 1, 1, 1, 1])
_uv = me_cube_005.uv_layers.new(name='UVMap')
_uv.uv.foreach_set('vector', [8.882e-16, 2.22e-16, 0.02083, 2.22e-16, 0.02083, 0.08333, 8.882e-16, 0.08333, 8.882e-16, 0.08333, 0.02083, 0.08333, 0.02083, 0.1667, 8.882e-16, 0.1667, 8.882e-16, 0.1667, 0.02083, 0.1667, 0.02083, 0.25, 8.882e-16, 0.25, 8.882e-16, 0.25, 0.02083, 0.25, 0.02083, 0.3333, 8.882e-16, 0.3333, 8.882e-16, 0.3333, 0.02083, 0.3333, 0.02083, 0.4167, 8.882e-16, 0.4167, 8.882e-16, 0.4167, 0.02083, 0.4167, 0.02083, 0.5, 8.882e-16, 0.5, 0.02083, 2.22e-16, 0.04167, 2.22e-16, 0.04167, 0.08333, 0.02083, 0.08333, 0.02083, 0.08333, 0.04167, 0.08333, 0.04167, 0.1667, 0.02083, 0.1667, 0.02083, 0.1667, 0.04167, 0.1667, 0.04167, 0.25, 0.02083, 0.25, 0.02083, 0.25, 0.04167, 0.25, 0.04167, 0.3333, 0.02083, 0.3333, 0.02083, 0.3333, 0.04167, 0.3333, 0.04167, 0.4167, 0.02083, 0.4167, 0.02083, 0.4167, 0.04167, 0.4167, 0.04167, 0.5, 0.02083, 0.5, 0.04167, 2.22e-16, 0.0625, 2.22e-16, 0.0625, 0.08333, 0.04167, 0.08333, 0.04167, 0.08333, 0.0625, 0.08333, 0.0625, 0.1667, 0.04167, 0.1667, 0.04167, 0.1667, 0.0625, 0.1667, 0.0625, 0.25, 0.04167, 0.25, 0.04167, 0.25, 0.0625, 0.25, 0.0625, 0.3333, 0.04167, 0.3333, 0.04167, 0.3333, 0.0625, 0.3333, 0.0625, 0.4167, 0.04167, 0.4167, 0.04167, 0.4167, 0.0625, 0.4167, 0.0625, 0.5, 0.04167, 0.5, 0.0625, 2.22e-16, 0.08333, 2.22e-16, 0.08333, 0.08333, 0.0625, 0.08333, 0.0625, 0.08333, 0.08333, 0.08333, 0.08333, 0.1667, 0.0625, 0.1667, 0.0625, 0.1667, 0.08333, 0.1667, 0.08333, 0.25, 0.0625, 0.25, 0.0625, 0.25, 0.08333, 0.25, 0.08333, 0.3333, 0.0625, 0.3333, 0.0625, 0.3333, 0.08333, 0.3333, 0.08333, 0.4167, 0.0625, 0.4167, 0.0625, 0.4167, 0.08333, 0.4167, 0.08333, 0.5, 0.0625, 0.5, 0.08333, 2.22e-16, 0.1042, 2.22e-16, 0.1042, 0.08333, 0.08333, 0.08333, 0.08333, 0.08333, 0.1042, 0.08333, 0.1042, 0.1667, 0.08333, 0.1667, 0.08333, 0.1667, 0.1042, 0.1667, 0.1042, 0.25, 0.08333, 0.25, 0.08333, 0.25, 0.1042, 0.25, 0.1042, 0.3333, 0.08333, 0.3333, 0.08333, 0.3333, 0.1042, 0.3333, 0.1042, 0.4167, 0.08333, 0.4167, 0.08333, 0.4167, 0.1042, 0.4167, 0.1042, 0.5, 0.08333, 0.5, 0.1042, 2.22e-16, 0.125, 2.22e-16, 0.125, 0.08333, 0.1042, 0.08333, 0.1042, 0.08333, 0.125, 0.08333, 0.125, 0.1667, 0.1042, 0.1667, 0.1042, 0.1667, 0.125, 0.1667, 0.125, 0.25, 0.1042, 0.25, 0.1042, 0.25, 0.125, 0.25, 0.125, 0.3333, 0.1042, 0.3333, 0.1042, 0.3333, 0.125, 0.3333, 0.125, 0.4167, 0.1042, 0.4167, 0.1042, 0.4167, 0.125, 0.4167, 0.125, 0.5, 0.1042, 0.5, 0.125, 2.22e-16, 0.1458, 2.22e-16, 0.1458, 0.08333, 0.125, 0.08333, 0.125, 0.08333, 0.1458, 0.08333, 0.1458, 0.1667, 0.125, 0.1667, 0.125, 0.1667, 0.1458, 0.1667, 0.1458, 0.25, 0.125, 0.25, 0.125, 0.25, 0.1458, 0.25, 0.1458, 0.3333, 0.125, 0.3333, 0.125, 0.3333, 0.1458, 0.3333, 0.1458, 0.4167, 0.125, 0.4167, 0.125, 0.4167, 0.1458, 0.4167, 0.1458, 0.5, 0.125, 0.5, 0.1458, 2.22e-16, 0.1667, 2.22e-16, 0.1667, 0.08333, 0.1458, 0.08333, 0.1458, 0.08333, 0.1667, 0.08333, 0.1667, 0.1667, 0.1458, 0.1667, 0.1458, 0.1667, 0.1667, 0.1667, 0.1667, 0.25, 0.1458, 0.25, 0.1458, 0.25, 0.1667, 0.25, 0.1667, 0.3333, 0.1458, 0.3333, 0.1458, 0.3333, 0.1667, 0.3333, 0.1667, 0.4167, 0.1458, 0.4167, 0.1458, 0.4167, 0.1667, 0.4167, 0.1667, 0.5, 0.1458, 0.5, 0.1667, 2.22e-16, 0.1875, 2.22e-16, 0.1875, 0.08333, 0.1667, 0.08333, 0.1667, 0.08333, 0.1875, 0.08333, 0.1875, 0.1667, 0.1667, 0.1667, 0.1667, 0.1667, 0.1875, 0.1667, 0.1875, 0.25, 0.1667, 0.25, 0.1667, 0.25, 0.1875, 0.25, 0.1875, 0.3333, 0.1667, 0.3333, 0.1667, 0.3333, 0.1875, 0.3333, 0.1875, 0.4167, 0.1667, 0.4167, 0.1667, 0.4167, 0.1875, 0.4167, 0.1875, 0.5, 0.1667, 0.5, 0.1875, 2.22e-16, 0.2083, 2.22e-16, 0.2083, 0.08333, 0.1875, 0.08333, 0.1875, 0.08333, 0.2083, 0.08333, 0.2083, 0.1667, 0.1875, 0.1667, 0.1875, 0.1667, 0.2083, 0.1667, 0.2083, 0.25, 0.1875, 0.25, 0.1875, 0.25, 0.2083, 0.25, 0.2083, 0.3333, 0.1875, 0.3333, 0.1875, 0.3333, 0.2083, 0.3333, 0.2083, 0.4167, 0.1875, 0.4167, 0.1875, 0.4167, 0.2083, 0.4167, 0.2083, 0.5, 0.1875, 0.5, 0.2083, 2.22e-16, 0.2292, 2.22e-16, 0.2292, 0.08333, 0.2083, 0.08333, 0.2083, 0.08333, 0.2292, 0.08333, 0.2292, 0.1667, 0.2083, 0.1667, 0.2083, 0.1667, 0.2292, 0.1667, 0.2292, 0.25, 0.2083, 0.25, 0.2083, 0.25, 0.2292, 0.25, 0.2292, 0.3333, 0.2083, 0.3333, 0.2083, 0.3333, 0.2292, 0.3333, 0.2292, 0.4167, 0.2083, 0.4167, 0.2083, 0.4167, 0.2292, 0.4167, 0.2292, 0.5, 0.2083, 0.5, 0.2292, 2.22e-16, 0.25, 2.22e-16, 0.25, 0.08333, 0.2292, 0.08333, 0.2292, 0.08333, 0.25, 0.08333, 0.25, 0.1667, 0.2292, 0.1667, 0.2292, 0.1667, 0.25, 0.1667, 0.25, 0.25, 0.2292, 0.25, 0.2292, 0.25, 0.25, 0.25, 0.25, 0.3333, 0.2292, 0.3333, 0.2292, 0.3333, 0.25, 0.3333, 0.25, 0.4167, 0.2292, 0.4167, 0.2292, 0.4167, 0.25, 0.4167, 0.25, 0.5, 0.2292, 0.5, 0.25, 2.22e-16, 0.2708, 2.22e-16, 0.2708, 0.08333, 0.25, 0.08333, 0.25, 0.08333, 0.2708, 0.08333, 0.2708, 0.1667, 0.25, 0.1667, 0.25, 0.1667, 0.2708, 0.1667, 0.2708, 0.25, 0.25, 0.25, 0.25, 0.25, 0.2708, 0.25, 0.2708, 0.3333, 0.25, 0.3333, 0.25, 0.3333, 0.2708, 0.3333, 0.2708, 0.4167, 0.25, 0.4167, 0.25, 0.4167, 0.2708, 0.4167, 0.2708, 0.5, 0.25, 0.5, 0.2708, 2.22e-16, 0.2917, 2.22e-16, 0.2917, 0.08333, 0.2708, 0.08333, 0.2708, 0.08333, 0.2917, 0.08333, 0.2917, 0.1667, 0.2708, 0.1667, 0.2708, 0.1667, 0.2917, 0.1667, 0.2917, 0.25, 0.2708, 0.25, 0.2708, 0.25, 0.2917, 0.25, 0.2917, 0.3333, 0.2708, 0.3333, 0.2708, 0.3333, 0.2917, 0.3333, 0.2917, 0.4167, 0.2708, 0.4167, 0.2708, 0.4167, 0.2917, 0.4167, 0.2917, 0.5, 0.2708, 0.5, 0.2917, 2.22e-16, 0.3125, 2.22e-16, 0.3125, 0.08333, 0.2917, 0.08333, 0.2917, 0.08333, 0.3125, 0.08333, 0.3125, 0.1667, 0.2917, 0.1667, 0.2917, 0.1667, 0.3125, 0.1667, 0.3125, 0.25, 0.2917, 0.25, 0.2917, 0.25, 0.3125, 0.25, 0.3125, 0.3333, 0.2917, 0.3333, 0.2917, 0.3333, 0.3125, 0.3333, 0.3125, 0.4167, 0.2917, 0.4167, 0.2917, 0.4167, 0.3125, 0.4167, 0.3125, 0.5, 0.2917, 0.5, 0.3125, 2.22e-16, 0.3333, 2.22e-16, 0.3333, 0.08333, 0.3125, 0.08333, 0.3125, 0.08333, 0.3333, 0.08333, 0.3333, 0.1667, 0.3125, 0.1667, 0.3125, 0.1667, 0.3333, 0.1667, 0.3333, 0.25, 0.3125, 0.25, 0.3125, 0.25, 0.3333, 0.25, 0.3333, 0.3333, 0.3125, 0.3333, 0.3125, 0.3333, 0.3333, 0.3333, 0.3333, 0.4167, 0.3125, 0.4167, 0.3125, 0.4167, 0.3333, 0.4167, 0.3333, 0.5, 0.3125, 0.5, 0.3333, 2.22e-16, 0.3542, 2.22e-16, 0.3542, 0.08333, 0.3333, 0.08333, 0.3333, 0.08333, 0.3542, 0.08333, 0.3542, 0.1667, 0.3333, 0.1667, 0.3333, 0.1667, 0.3542, 0.1667, 0.3542, 0.25, 0.3333, 0.25, 0.3333, 0.25, 0.3542, 0.25, 0.3542, 0.3333, 0.3333, 0.3333, 0.3333, 0.3333, 0.3542, 0.3333, 0.3542, 0.4167, 0.3333, 0.4167, 0.3333, 0.4167, 0.3542, 0.4167, 0.3542, 0.5, 0.3333, 0.5, 0.3542, 2.22e-16, 0.375, 2.22e-16, 0.375, 0.08333, 0.3542, 0.08333, 0.3542, 0.08333, 0.375, 0.08333, 0.375, 0.1667, 0.3542, 0.1667, 0.3542, 0.1667, 0.375, 0.1667, 0.375, 0.25, 0.3542, 0.25, 0.3542, 0.25, 0.375, 0.25, 0.375, 0.3333, 0.3542, 0.3333, 0.3542, 0.3333, 0.375, 0.3333, 0.375, 0.4167, 0.3542, 0.4167, 0.3542, 0.4167, 0.375, 0.4167, 0.375, 0.5, 0.3542, 0.5, 0.375, 2.22e-16, 0.3958, 2.22e-16, 0.3958, 0.08333, 0.375, 0.08333, 0.375, 0.08333, 0.3958, 0.08333, 0.3958, 0.1667, 0.375, 0.1667, 0.375, 0.1667, 0.3958, 0.1667, 0.3958, 0.25, 0.375, 0.25, 0.375, 0.25, 0.3958, 0.25, 0.3958, 0.3333, 0.375, 0.3333, 0.375, 0.3333, 0.3958, 0.3333, 0.3958, 0.4167, 0.375, 0.4167, 0.375, 0.4167, 0.3958, 0.4167, 0.3958, 0.5, 0.375, 0.5, 0.3958, 2.22e-16, 0.4167, 2.22e-16, 0.4167, 0.08333, 0.3958, 0.08333, 0.3958, 0.08333, 0.4167, 0.08333, 0.4167, 0.1667, 0.3958, 0.1667, 0.3958, 0.1667, 0.4167, 0.1667, 0.4167, 0.25, 0.3958, 0.25, 0.3958, 0.25, 0.4167, 0.25, 0.4167, 0.3333, 0.3958, 0.3333, 0.3958, 0.3333, 0.4167, 0.3333, 0.4167, 0.4167, 0.3958, 0.4167, 0.3958, 0.4167, 0.4167, 0.4167, 0.4167, 0.5, 0.3958, 0.5, 0.4167, 2.22e-16, 0.4375, 2.22e-16, 0.4375, 0.08333, 0.4167, 0.08333, 0.4167, 0.08333, 0.4375, 0.08333, 0.4375, 0.1667, 0.4167, 0.1667, 0.4167, 0.1667, 0.4375, 0.1667, 0.4375, 0.25, 0.4167, 0.25, 0.4167, 0.25, 0.4375, 0.25, 0.4375, 0.3333, 0.4167, 0.3333, 0.4167, 0.3333, 0.4375, 0.3333, 0.4375, 0.4167, 0.4167, 0.4167, 0.4167, 0.4167, 0.4375, 0.4167, 0.4375, 0.5, 0.4167, 0.5, 0.4375, 2.22e-16, 0.4583, 2.22e-16, 0.4583, 0.08333, 0.4375, 0.08333, 0.4375, 0.08333, 0.4583, 0.08333, 0.4583, 0.1667, 0.4375, 0.1667, 0.4375, 0.1667, 0.4583, 0.1667, 0.4583, 0.25, 0.4375, 0.25, 0.4375, 0.25, 0.4583, 0.25, 0.4583, 0.3333, 0.4375, 0.3333, 0.4375, 0.3333, 0.4583, 0.3333, 0.4583, 0.4167, 0.4375, 0.4167, 0.4375, 0.4167, 0.4583, 0.4167, 0.4583, 0.5, 0.4375, 0.5, 0.4583, 2.22e-16, 0.4792, 2.22e-16, 0.4792, 0.08333, 0.4583, 0.08333, 0.4583, 0.08333, 0.4792, 0.08333, 0.4792, 0.1667, 0.4583, 0.1667, 0.4583, 0.1667, 0.4792, 0.1667, 0.4792, 0.25, 0.4583, 0.25, 0.4583, 0.25, 0.4792, 0.25, 0.4792, 0.3333, 0.4583, 0.3333, 0.4583, 0.3333, 0.4792, 0.3333, 0.4792, 0.4167, 0.4583, 0.4167, 0.4583, 0.4167, 0.4792, 0.4167, 0.4792, 0.5, 0.4583, 0.5, 0.4792, 2.22e-16, 0.5, 2.22e-16, 0.5, 0.08333, 0.4792, 0.08333, 0.4792, 0.08333, 0.5, 0.08333, 0.5, 0.1667, 0.4792, 0.1667, 0.4792, 0.1667, 0.5, 0.1667, 0.5, 0.25, 0.4792, 0.25, 0.4792, 0.25, 0.5, 0.25, 0.5, 0.3333, 0.4792, 0.3333, 0.4792, 0.3333, 0.5, 0.3333, 0.5, 0.4167, 0.4792, 0.4167, 0.4792, 0.4167, 0.5, 0.4167, 0.5, 0.5, 0.4792, 0.5, 0.2708, 2.22e-16, 0.25, 2.22e-16, 0.25, 2.22e-16, 0.2708, 2.22e-16, 0.02083, 2.22e-16, 8.882e-16, 2.22e-16, 8.882e-16, 2.22e-16, 0.02083, 2.22e-16, 0.25, 2.22e-16, 0.2292, 2.22e-16, 0.2292, 2.22e-16, 0.25, 2.22e-16, 0.0625, 0.5, 0.08333, 0.5, 0.08333, 0.5, 0.0625, 0.5, 0.04167, 2.22e-16, 0.02083, 2.22e-16, 0.02083, 2.22e-16, 0.04167, 2.22e-16, 0.3333, 0.5, 0.3542, 0.5, 0.3542, 0.5, 0.3333, 0.5, 0.08333, 0.5, 0.1042, 0.5, 0.1042, 0.5, 0.08333, 0.5, 0.1458, 2.22e-16, 0.125, 2.22e-16, 0.125, 2.22e-16, 0.1458, 2.22e-16, 0.3542, 0.5, 0.375, 0.5, 0.375, 0.5, 0.3542, 0.5, 0.375, 2.22e-16, 0.3542, 2.22e-16, 0.3542, 2.22e-16, 0.375, 2.22e-16, 0.2917, 0.5, 0.3125, 0.5, 0.3125, 0.5, 0.2917, 0.5, 0.3542, 2.22e-16, 0.3333, 2.22e-16, 0.3333, 2.22e-16, 0.3542, 2.22e-16, 0.3958, 0.5, 0.4167, 0.5, 0.4167, 0.5, 0.3958, 0.5, 0.1042, 2.22e-16, 0.08333, 2.22e-16, 0.08333, 2.22e-16, 0.1042, 2.22e-16, 0.3333, 2.22e-16, 0.3125, 2.22e-16, 0.3125, 2.22e-16, 0.3333, 2.22e-16, 0.1458, 0.5, 0.1667, 0.5, 0.1667, 0.5, 0.1458, 0.5, 0.1042, 0.5, 0.125, 0.5, 0.125, 0.5, 0.1042, 0.5, 0.125, 2.22e-16, 0.1042, 2.22e-16, 0.1042, 2.22e-16, 0.125, 2.22e-16, 0.04167, 0.5, 0.0625, 0.5, 0.0625, 0.5, 0.04167, 0.5, 0.4167, 0.5, 0.4375, 0.5, 0.4375, 0.5, 0.4167, 0.5, 0.08333, 2.22e-16, 0.0625, 2.22e-16, 0.0625, 2.22e-16, 0.08333, 2.22e-16, 0.4792, 0.5, 0.5, 0.5, 0.5, 0.5, 0.4792, 0.5, 0.4375, 2.22e-16, 0.4167, 2.22e-16, 0.4167, 2.22e-16, 0.4375, 2.22e-16, 0.2292, 2.22e-16, 0.2083, 2.22e-16, 0.2083, 2.22e-16, 0.2292, 2.22e-16, 0.1667, 0.5, 0.1875, 0.5, 0.1875, 0.5, 0.1667, 0.5, 0.4375, 0.5, 0.4583, 0.5, 0.4583, 0.5, 0.4375, 0.5, 0.3958, 2.22e-16, 0.375, 2.22e-16, 0.375, 2.22e-16, 0.3958, 2.22e-16, 0.375, 0.5, 0.3958, 0.5, 0.3958, 0.5, 0.375, 0.5, 0.4167, 2.22e-16, 0.3958, 2.22e-16, 0.3958, 2.22e-16, 0.4167, 2.22e-16, 0.2292, 0.5, 0.25, 0.5, 0.25, 0.5, 0.2292, 0.5, 0.1875, 0.5, 0.2083, 0.5, 0.2083, 0.5, 0.1875, 0.5, 0.4583, 2.22e-16, 0.4375, 2.22e-16, 0.4375, 2.22e-16, 0.4583, 2.22e-16, 0.2083, 2.22e-16, 0.1875, 2.22e-16, 0.1875, 2.22e-16, 0.2083, 2.22e-16, 0.125, 0.5, 0.1458, 0.5, 0.1458, 0.5, 0.125, 0.5, 0.1875, 2.22e-16, 0.1667, 2.22e-16, 0.1667, 2.22e-16, 0.1875, 2.22e-16, 8.882e-16, 0.5, 0.02083, 0.5, 0.02083, 0.5, 8.882e-16, 0.5, 0.1667, 2.22e-16, 0.1458, 2.22e-16, 0.1458, 2.22e-16, 0.1667, 2.22e-16, 0.5, 2.22e-16, 0.4792, 2.22e-16, 0.4792, 2.22e-16, 0.5, 2.22e-16, 0.3125, 2.22e-16, 0.2917, 2.22e-16, 0.2917, 2.22e-16, 0.3125, 2.22e-16, 0.25, 0.5, 0.2708, 0.5, 0.2708, 0.5, 0.25, 0.5, 0.4792, 2.22e-16, 0.4583, 2.22e-16, 0.4583, 2.22e-16, 0.4792, 2.22e-16, 0.0625, 2.22e-16, 0.04167, 2.22e-16, 0.04167, 2.22e-16, 0.0625, 2.22e-16, 0.3125, 0.5, 0.3333, 0.5, 0.3333, 0.5, 0.3125, 0.5, 0.2708, 0.5, 0.2917, 0.5, 0.2917, 0.5, 0.2708, 0.5, 0.4583, 0.5, 0.4792, 0.5, 0.4792, 0.5, 0.4583, 0.5, 0.2917, 2.22e-16, 0.2708, 2.22e-16, 0.2708, 2.22e-16, 0.2917, 2.22e-16, 0.02083, 0.5, 0.04167, 0.5, 0.04167, 0.5, 0.02083, 0.5, 0.2083, 0.5, 0.2292, 0.5, 0.2292, 0.5, 0.2083, 0.5, 0.4583, 2.22e-16, 0.4375, 2.22e-16, 0.4167, 2.22e-16, 0.3958, 2.22e-16, 0.375, 2.22e-16, 0.3542, 2.22e-16, 0.3333, 2.22e-16, 0.3125, 2.22e-16, 0.2917, 2.22e-16, 0.2708, 2.22e-16, 0.25, 2.22e-16, 0.2292, 2.22e-16, 0.2083, 2.22e-16, 0.1875, 2.22e-16, 0.1667, 2.22e-16, 0.1458, 2.22e-16, 0.125, 2.22e-16, 0.1042, 2.22e-16, 0.08333, 2.22e-16, 0.0625, 2.22e-16, 0.04167, 2.22e-16, 0.02083, 2.22e-16, 8.882e-16, 2.22e-16, 8.882e-16, 0.5, 0.02083, 0.5, 0.04167, 0.5, 0.0625, 0.5, 0.08333, 0.5, 0.1042, 0.5, 0.125, 0.5, 0.1458, 0.5, 0.1667, 0.5, 0.1875, 0.5, 0.2083, 0.5, 0.2292, 0.5, 0.25, 0.5, 0.2708, 0.5, 0.2917, 0.5, 0.3125, 0.5, 0.3333, 0.5, 0.3542, 0.5, 0.375, 0.5, 0.3958, 0.5, 0.4167, 0.5, 0.4375, 0.5, 0.4583, 0.5, 0.4792, 0.5, 0.5, 0.5, 0.5, 2.22e-16, 0.4792, 2.22e-16, 0.375, 0.0, 0.625, 0.0, 0.625, 0.25, 0.375, 0.25, 0.375, 0.875, 0.625, 0.875, 0.625, 1.0, 0.375, 1.0, 0.4688, 0.5699, 0.5, 0.5699, 0.375, 0.875, 0.375, 1.0, 0.375, 0.25, 0.375, 0.375, 0.0, 0.5699, 0.03125, 0.5699, 0.0625, 0.5699, 0.09375, 0.5699, 0.125, 0.5699, 0.1562, 0.5699, 0.1875, 0.5699, 0.2188, 0.5699, 0.25, 0.5699, 0.2812, 0.5699, 0.3125, 0.5699, 0.3438, 0.5699, 0.375, 0.5699, 0.4062, 0.5699, 0.4375, 0.5699, 0.75, 0.5, 0.875, 0.5, 0.875, 0.75, 0.75, 0.75, 0.4688, 0.9868, 0.4688, 1.0, 0.5, 1.0, 0.5, 0.9868, 0.4688, 0.9096, 0.4688, 0.9152, 0.5, 0.9152, 0.5, 0.9096, 0.4688, 0.8284, 0.4688, 0.838, 0.5, 0.838, 0.5, 0.8284, 0.4688, 0.7427, 0.4688, 0.7568, 0.5, 0.7568, 0.5, 0.7427, 0.5, 0.5699, 0.4688, 0.5699, 0.4688, 0.6711, 0.5, 0.6711, 0.4375, 0.9868, 0.4375, 1.0, 0.4688, 1.0, 0.4688, 0.9868, 0.4375, 0.9096, 0.4375, 0.9152, 0.4688, 0.9152, 0.4688, 0.9096, 0.4375, 0.8284, 0.4375, 0.838, 0.4688, 0.838, 0.4688, 0.8284, 0.4375, 0.7427, 0.4375, 0.7568, 0.4688, 0.7568, 0.4688, 0.7427, 0.4688, 0.5699, 0.4375, 0.5699, 0.4375, 0.6711, 0.4688, 0.6711, 0.4062, 0.9868, 0.4062, 1.0, 0.4375, 1.0, 0.4375, 0.9868, 0.4062, 0.9096, 0.4062, 0.9152, 0.4375, 0.9152, 0.4375, 0.9096, 0.4062, 0.8284, 0.4062, 0.838, 0.4375, 0.838, 0.4375, 0.8284, 0.4062, 0.7427, 0.4062, 0.7568, 0.4375, 0.7568, 0.4375, 0.7427, 0.4375, 0.5699, 0.4062, 0.5699, 0.4062, 0.6711, 0.4375, 0.6711, 0.375, 0.9868, 0.375, 1.0, 0.4062, 1.0, 0.4062, 0.9868, 0.375, 0.9096, 0.375, 0.9152, 0.4062, 0.9152, 0.4062, 0.9096, 0.375, 0.8284, 0.375, 0.838, 0.4062, 0.838, 0.4062, 0.8284, 0.375, 0.7427, 0.375, 0.7568, 0.4062, 0.7568, 0.4062, 0.7427, 0.4062, 0.5699, 0.375, 0.5699, 0.375, 0.6711, 0.4062, 0.6711, 0.375, 0.5699, 0.3438, 0.5699, 0.3438, 1.0, 0.375, 1.0, 0.375, 0.9868, 0.3676, 0.9868, 0.3676, 0.9152, 0.375, 0.9152, 0.375, 0.9096, 0.3676, 0.9096, 0.3676, 0.838, 0.375, 0.838, 0.375, 0.8284, 0.3676, 0.8284, 0.3676, 0.7568, 0.375, 0.7568, 0.375, 0.7427, 0.3676, 0.7427, 0.3676, 0.6711, 0.375, 0.6711, 0.3125, 0.5699, 0.3125, 1.0, 0.3438, 1.0, 0.3438, 0.5699, 0.2812, 0.5699, 0.2812, 1.0, 0.3125, 1.0, 0.3125, 0.5699, 0.25, 0.5699, 0.25, 1.0, 0.2812, 1.0, 0.2812, 0.5699, 0.2188, 0.5699, 0.2188, 1.0, 0.25, 1.0, 0.25, 0.5699, 0.1875, 0.5699, 0.1875, 1.0, 0.2188, 1.0, 0.2188, 0.5699, 0.1562, 0.5699, 0.1562, 1.0, 0.1875, 1.0, 0.1875, 0.5699, 0.125, 0.5699, 0.125, 1.0, 0.1562, 1.0, 0.1562, 0.5699, 0.09375, 0.5699, 0.09375, 1.0, 0.125, 1.0, 0.125, 0.5699, 0.0625, 0.5699, 0.0625, 1.0, 0.09375, 1.0, 0.09375, 0.5699, 0.0, 0.0, 0.5, 1.0, 0.4688, 1.0, 0.4375, 1.0, 0.4062, 1.0, 0.375, 1.0, 0.3438, 1.0, 0.3125, 1.0, 0.2812, 1.0, 0.25, 1.0, 0.2188, 1.0, 0.1875, 1.0, 0.1562, 1.0, 0.125, 1.0, 0.09375, 1.0, 0.0625, 1.0, 0.03125, 1.0, 0.0, 1.0, 0.03125, 0.5699, 0.03125, 1.0, 0.0625, 1.0, 0.0625, 0.5699, 0.0, 0.5699, 0.0, 1.0, 0.03125, 1.0, 0.03125, 0.5699, 0.375, 0.25, 0.625, 0.25, 0.625, 0.375, 0.375, 0.375, 0.5, 0.9096, 0.5, 0.9152, 0.6564, 0.7685, 0.7002, 0.7495, 0.5, 0.9868, 0.5, 1.0, 0.0, 0.0, 0.0, 1.0, 0.0, 0.5699, 0.375, 0.375, 0.625, 0.375, 0.75, 0.75, 0.375, 0.875, 0.5, 0.5699, 0.5, 0.6711, 0.4878, 0.8101, 0.5424, 0.796, 0.5, 0.7427, 0.5, 0.7568, 0.5512, 0.7957, 0.6019, 0.7822, 0.5, 0.8284, 0.5, 0.838, 0.6072, 0.7823, 0.6537, 0.7683, 0.375, 0.0, 0.375, 0.25, 0.625, 0.25, 0.625, 0.0, 0.375, 0.2688, 0.375, 0.2614, 0.375, 0.25, 0.375, 0.25, 0.375, 0.442, 0.375, 0.4461, 0.375, 0.3972, 0.375, 0.3501, 0.375, 0.3068, 0.375, 0.808, 0.375, 1.0, 0.375, 1.0, 0.375, 0.9886, 0.375, 0.9812, 0.375, 0.9432, 0.375, 0.8999, 0.375, 0.8528, 0.375, 0.8039, 0.125, 0.75, 0.125, 0.75, 0.317, 0.5, 0.317, 0.5, 0.875, 0.5, 0.875, 0.5, 0.8636, 0.5, 0.8636, 0.5, 0.375, 0.0, 0.375, 0.25, 0.625, 0.25, 0.625, 0.0, 0.375, 0.2688, 0.375, 0.2614, 0.375, 0.25, 0.375, 0.25, 0.375, 0.442, 0.375, 0.4461, 0.375, 0.3972, 0.375, 0.3501, 0.375, 0.3068, 0.375, 0.8039, 0.375, 0.808, 0.375, 1.0, 0.375, 1.0, 0.375, 0.9886, 0.375, 0.9812, 0.375, 0.9432, 0.375, 0.8999, 0.375, 0.8528, 0.125, 0.75, 0.125, 0.75, 0.317, 0.5, 0.317, 0.5, 0.8636, 0.5, 0.875, 0.5, 0.875, 0.5, 0.8636, 0.5, 0.375, 0.0, 0.375, 0.25, 0.625, 0.25, 0.625, 0.0, 0.375, 0.2688, 0.375, 0.2614, 0.375, 0.25, 0.375, 0.25, 0.375, 0.442, 0.375, 0.4461, 0.375, 0.3972, 0.375, 0.3501, 0.375, 0.3068, 0.375, 0.808, 0.375, 1.0, 0.375, 1.0, 0.375, 0.9886, 0.375, 0.9812, 0.375, 0.9432, 0.375, 0.8999, 0.375, 0.8528, 0.375, 0.8039, 0.125, 0.75, 0.125, 0.75, 0.317, 0.5, 0.317, 0.5, 0.8636, 0.5, 0.875, 0.5, 0.875, 0.5, 0.8636, 0.5, 0.375, 0.0, 0.375, 0.25, 0.625, 0.25, 0.625, 0.0, 0.375, 0.2614, 0.375, 0.25, 0.375, 0.25, 0.375, 0.442, 0.375, 0.4461, 0.375, 0.3972, 0.375, 0.3501, 0.375, 0.3068, 0.375, 0.2688, 0.375, 1.0, 0.375, 1.0, 0.375, 0.9886, 0.375, 0.9812, 0.375, 0.9432, 0.375, 0.8999, 0.375, 0.8528, 0.375, 0.8039, 0.375, 0.808, 0.125, 0.75, 0.125, 0.75, 0.317, 0.5, 0.317, 0.5, 0.8636, 0.5, 0.875, 0.5, 0.875, 0.5, 0.8636, 0.5, 8.882e-16, 2.22e-16, 0.02083, 2.22e-16, 0.02083, 0.08333, 8.882e-16, 0.08333, 8.882e-16, 0.08333, 0.02083, 0.08333, 0.02083, 0.1667, 8.882e-16, 0.1667, 8.882e-16, 0.1667, 0.02083, 0.1667, 0.02083, 0.25, 8.882e-16, 0.25, 8.882e-16, 0.25, 0.02083, 0.25, 0.02083, 0.3333, 8.882e-16, 0.3333, 8.882e-16, 0.3333, 0.02083, 0.3333, 0.02083, 0.4167, 8.882e-16, 0.4167, 8.882e-16, 0.4167, 0.02083, 0.4167, 0.02083, 0.5, 8.882e-16, 0.5, 0.02083, 2.22e-16, 0.04167, 2.22e-16, 0.04167, 0.08333, 0.02083, 0.08333, 0.02083, 0.08333, 0.04167, 0.08333, 0.04167, 0.1667, 0.02083, 0.1667, 0.02083, 0.1667, 0.04167, 0.1667, 0.04167, 0.25, 0.02083, 0.25, 0.02083, 0.25, 0.04167, 0.25, 0.04167, 0.3333, 0.02083, 0.3333, 0.02083, 0.3333, 0.04167, 0.3333, 0.04167, 0.4167, 0.02083, 0.4167, 0.02083, 0.4167, 0.04167, 0.4167, 0.04167, 0.5, 0.02083, 0.5, 0.04167, 2.22e-16, 0.0625, 2.22e-16, 0.0625, 0.08333, 0.04167, 0.08333, 0.04167, 0.08333, 0.0625, 0.08333, 0.0625, 0.1667, 0.04167, 0.1667, 0.04167, 0.1667, 0.0625, 0.1667, 0.0625, 0.25, 0.04167, 0.25, 0.04167, 0.25, 0.0625, 0.25, 0.0625, 0.3333, 0.04167, 0.3333, 0.04167, 0.3333, 0.0625, 0.3333, 0.0625, 0.4167, 0.04167, 0.4167, 0.04167, 0.4167, 0.0625, 0.4167, 0.0625, 0.5, 0.04167, 0.5, 0.0625, 2.22e-16, 0.08333, 2.22e-16, 0.08333, 0.08333, 0.0625, 0.08333, 0.0625, 0.08333, 0.08333, 0.08333, 0.08333, 0.1667, 0.0625, 0.1667, 0.0625, 0.1667, 0.08333, 0.1667, 0.08333, 0.25, 0.0625, 0.25, 0.0625, 0.25, 0.08333, 0.25, 0.08333, 0.3333, 0.0625, 0.3333, 0.0625, 0.3333, 0.08333, 0.3333, 0.08333, 0.4167, 0.0625, 0.4167, 0.0625, 0.4167, 0.08333, 0.4167, 0.08333, 0.5, 0.0625, 0.5, 0.08333, 2.22e-16, 0.1042, 2.22e-16, 0.1042, 0.08333, 0.08333, 0.08333, 0.08333, 0.08333, 0.1042, 0.08333, 0.1042, 0.1667, 0.08333, 0.1667, 0.08333, 0.1667, 0.1042, 0.1667, 0.1042, 0.25, 0.08333, 0.25, 0.08333, 0.25, 0.1042, 0.25, 0.1042, 0.3333, 0.08333, 0.3333, 0.08333, 0.3333, 0.1042, 0.3333, 0.1042, 0.4167, 0.08333, 0.4167, 0.08333, 0.4167, 0.1042, 0.4167, 0.1042, 0.5, 0.08333, 0.5, 0.1042, 2.22e-16, 0.125, 2.22e-16, 0.125, 0.08333, 0.1042, 0.08333, 0.1042, 0.08333, 0.125, 0.08333, 0.125, 0.1667, 0.1042, 0.1667, 0.1042, 0.1667, 0.125, 0.1667, 0.125, 0.25, 0.1042, 0.25, 0.1042, 0.25, 0.125, 0.25, 0.125, 0.3333, 0.1042, 0.3333, 0.1042, 0.3333, 0.125, 0.3333, 0.125, 0.4167, 0.1042, 0.4167, 0.1042, 0.4167, 0.125, 0.4167, 0.125, 0.5, 0.1042, 0.5, 0.125, 2.22e-16, 0.1458, 2.22e-16, 0.1458, 0.08333, 0.125, 0.08333, 0.125, 0.08333, 0.1458, 0.08333, 0.1458, 0.1667, 0.125, 0.1667, 0.125, 0.1667, 0.1458, 0.1667, 0.1458, 0.25, 0.125, 0.25, 0.125, 0.25, 0.1458, 0.25, 0.1458, 0.3333, 0.125, 0.3333, 0.125, 0.3333, 0.1458, 0.3333, 0.1458, 0.4167, 0.125, 0.4167, 0.125, 0.4167, 0.1458, 0.4167, 0.1458, 0.5, 0.125, 0.5, 0.1458, 2.22e-16, 0.1667, 2.22e-16, 0.1667, 0.08333, 0.1458, 0.08333, 0.1458, 0.08333, 0.1667, 0.08333, 0.1667, 0.1667, 0.1458, 0.1667, 0.1458, 0.1667, 0.1667, 0.1667, 0.1667, 0.25, 0.1458, 0.25, 0.1458, 0.25, 0.1667, 0.25, 0.1667, 0.3333, 0.1458, 0.3333, 0.1458, 0.3333, 0.1667, 0.3333, 0.1667, 0.4167, 0.1458, 0.4167, 0.1458, 0.4167, 0.1667, 0.4167, 0.1667, 0.5, 0.1458, 0.5, 0.1667, 2.22e-16, 0.1875, 2.22e-16, 0.1875, 0.08333, 0.1667, 0.08333, 0.1667, 0.08333, 0.1875, 0.08333, 0.1875, 0.1667, 0.1667, 0.1667, 0.1667, 0.1667, 0.1875, 0.1667, 0.1875, 0.25, 0.1667, 0.25, 0.1667, 0.25, 0.1875, 0.25, 0.1875, 0.3333, 0.1667, 0.3333, 0.1667, 0.3333, 0.1875, 0.3333, 0.1875, 0.4167, 0.1667, 0.4167, 0.1667, 0.4167, 0.1875, 0.4167, 0.1875, 0.5, 0.1667, 0.5, 0.1875, 2.22e-16, 0.2083, 2.22e-16, 0.2083, 0.08333, 0.1875, 0.08333, 0.1875, 0.08333, 0.2083, 0.08333, 0.2083, 0.1667, 0.1875, 0.1667, 0.1875, 0.1667, 0.2083, 0.1667, 0.2083, 0.25, 0.1875, 0.25, 0.1875, 0.25, 0.2083, 0.25, 0.2083, 0.3333, 0.1875, 0.3333, 0.1875, 0.3333, 0.2083, 0.3333, 0.2083, 0.4167, 0.1875, 0.4167, 0.1875, 0.4167, 0.2083, 0.4167, 0.2083, 0.5, 0.1875, 0.5, 0.2083, 2.22e-16, 0.2292, 2.22e-16, 0.2292, 0.08333, 0.2083, 0.08333, 0.2083, 0.08333, 0.2292, 0.08333, 0.2292, 0.1667, 0.2083, 0.1667, 0.2083, 0.1667, 0.2292, 0.1667, 0.2292, 0.25, 0.2083, 0.25, 0.2083, 0.25, 0.2292, 0.25, 0.2292, 0.3333, 0.2083, 0.3333, 0.2083, 0.3333, 0.2292, 0.3333, 0.2292, 0.4167, 0.2083, 0.4167, 0.2083, 0.4167, 0.2292, 0.4167, 0.2292, 0.5, 0.2083, 0.5, 0.2292, 2.22e-16, 0.25, 2.22e-16, 0.25, 0.08333, 0.2292, 0.08333, 0.2292, 0.08333, 0.25, 0.08333, 0.25, 0.1667, 0.2292, 0.1667, 0.2292, 0.1667, 0.25, 0.1667, 0.25, 0.25, 0.2292, 0.25, 0.2292, 0.25, 0.25, 0.25, 0.25, 0.3333, 0.2292, 0.3333, 0.2292, 0.3333, 0.25, 0.3333, 0.25, 0.4167, 0.2292, 0.4167, 0.2292, 0.4167, 0.25, 0.4167, 0.25, 0.5, 0.2292, 0.5, 0.25, 2.22e-16, 0.2708, 2.22e-16, 0.2708, 0.08333, 0.25, 0.08333, 0.25, 0.08333, 0.2708, 0.08333, 0.2708, 0.1667, 0.25, 0.1667, 0.25, 0.1667, 0.2708, 0.1667, 0.2708, 0.25, 0.25, 0.25, 0.25, 0.25, 0.2708, 0.25, 0.2708, 0.3333, 0.25, 0.3333, 0.25, 0.3333, 0.2708, 0.3333, 0.2708, 0.4167, 0.25, 0.4167, 0.25, 0.4167, 0.2708, 0.4167, 0.2708, 0.5, 0.25, 0.5, 0.2708, 2.22e-16, 0.2917, 2.22e-16, 0.2917, 0.08333, 0.2708, 0.08333, 0.2708, 0.08333, 0.2917, 0.08333, 0.2917, 0.1667, 0.2708, 0.1667, 0.2708, 0.1667, 0.2917, 0.1667, 0.2917, 0.25, 0.2708, 0.25, 0.2708, 0.25, 0.2917, 0.25, 0.2917, 0.3333, 0.2708, 0.3333, 0.2708, 0.3333, 0.2917, 0.3333, 0.2917, 0.4167, 0.2708, 0.4167, 0.2708, 0.4167, 0.2917, 0.4167, 0.2917, 0.5, 0.2708, 0.5, 0.2917, 2.22e-16, 0.3125, 2.22e-16, 0.3125, 0.08333, 0.2917, 0.08333, 0.2917, 0.08333, 0.3125, 0.08333, 0.3125, 0.1667, 0.2917, 0.1667, 0.2917, 0.1667, 0.3125, 0.1667, 0.3125, 0.25, 0.2917, 0.25, 0.2917, 0.25, 0.3125, 0.25, 0.3125, 0.3333, 0.2917, 0.3333, 0.2917, 0.3333, 0.3125, 0.3333, 0.3125, 0.4167, 0.2917, 0.4167, 0.2917, 0.4167, 0.3125, 0.4167, 0.3125, 0.5, 0.2917, 0.5, 0.3125, 2.22e-16, 0.3333, 2.22e-16, 0.3333, 0.08333, 0.3125, 0.08333, 0.3125, 0.08333, 0.3333, 0.08333, 0.3333, 0.1667, 0.3125, 0.1667, 0.3125, 0.1667, 0.3333, 0.1667, 0.3333, 0.25, 0.3125, 0.25, 0.3125, 0.25, 0.3333, 0.25, 0.3333, 0.3333, 0.3125, 0.3333, 0.3125, 0.3333, 0.3333, 0.3333, 0.3333, 0.4167, 0.3125, 0.4167, 0.3125, 0.4167, 0.3333, 0.4167, 0.3333, 0.5, 0.3125, 0.5, 0.3333, 2.22e-16, 0.3542, 2.22e-16, 0.3542, 0.08333, 0.3333, 0.08333, 0.3333, 0.08333, 0.3542, 0.08333, 0.3542, 0.1667, 0.3333, 0.1667, 0.3333, 0.1667, 0.3542, 0.1667, 0.3542, 0.25, 0.3333, 0.25, 0.3333, 0.25, 0.3542, 0.25, 0.3542, 0.3333, 0.3333, 0.3333, 0.3333, 0.3333, 0.3542, 0.3333, 0.3542, 0.4167, 0.3333, 0.4167, 0.3333, 0.4167, 0.3542, 0.4167, 0.3542, 0.5, 0.3333, 0.5, 0.3542, 2.22e-16, 0.375, 2.22e-16, 0.375, 0.08333, 0.3542, 0.08333, 0.3542, 0.08333, 0.375, 0.08333, 0.375, 0.1667, 0.3542, 0.1667, 0.3542, 0.1667, 0.375, 0.1667, 0.375, 0.25, 0.3542, 0.25, 0.3542, 0.25, 0.375, 0.25, 0.375, 0.3333, 0.3542, 0.3333, 0.3542, 0.3333, 0.375, 0.3333, 0.375, 0.4167, 0.3542, 0.4167, 0.3542, 0.4167, 0.375, 0.4167, 0.375, 0.5, 0.3542, 0.5, 0.375, 2.22e-16, 0.3958, 2.22e-16, 0.3958, 0.08333, 0.375, 0.08333, 0.375, 0.08333, 0.3958, 0.08333, 0.3958, 0.1667, 0.375, 0.1667, 0.375, 0.1667, 0.3958, 0.1667, 0.3958, 0.25, 0.375, 0.25, 0.375, 0.25, 0.3958, 0.25, 0.3958, 0.3333, 0.375, 0.3333, 0.375, 0.3333, 0.3958, 0.3333, 0.3958, 0.4167, 0.375, 0.4167, 0.375, 0.4167, 0.3958, 0.4167, 0.3958, 0.5, 0.375, 0.5, 0.3958, 2.22e-16, 0.4167, 2.22e-16, 0.4167, 0.08333, 0.3958, 0.08333, 0.3958, 0.08333, 0.4167, 0.08333, 0.4167, 0.1667, 0.3958, 0.1667, 0.3958, 0.1667, 0.4167, 0.1667, 0.4167, 0.25, 0.3958, 0.25, 0.3958, 0.25, 0.4167, 0.25, 0.4167, 0.3333, 0.3958, 0.3333, 0.3958, 0.3333, 0.4167, 0.3333, 0.4167, 0.4167, 0.3958, 0.4167, 0.3958, 0.4167, 0.4167, 0.4167, 0.4167, 0.5, 0.3958, 0.5, 0.4167, 2.22e-16, 0.4375, 2.22e-16, 0.4375, 0.08333, 0.4167, 0.08333, 0.4167, 0.08333, 0.4375, 0.08333, 0.4375, 0.1667, 0.4167, 0.1667, 0.4167, 0.1667, 0.4375, 0.1667, 0.4375, 0.25, 0.4167, 0.25, 0.4167, 0.25, 0.4375, 0.25, 0.4375, 0.3333, 0.4167, 0.3333, 0.4167, 0.3333, 0.4375, 0.3333, 0.4375, 0.4167, 0.4167, 0.4167, 0.4167, 0.4167, 0.4375, 0.4167, 0.4375, 0.5, 0.4167, 0.5, 0.4375, 2.22e-16, 0.4583, 2.22e-16, 0.4583, 0.08333, 0.4375, 0.08333, 0.4375, 0.08333, 0.4583, 0.08333, 0.4583, 0.1667, 0.4375, 0.1667, 0.4375, 0.1667, 0.4583, 0.1667, 0.4583, 0.25, 0.4375, 0.25, 0.4375, 0.25, 0.4583, 0.25, 0.4583, 0.3333, 0.4375, 0.3333, 0.4375, 0.3333, 0.4583, 0.3333, 0.4583, 0.4167, 0.4375, 0.4167, 0.4375, 0.4167, 0.4583, 0.4167, 0.4583, 0.5, 0.4375, 0.5, 0.4583, 2.22e-16, 0.4792, 2.22e-16, 0.4792, 0.08333, 0.4583, 0.08333, 0.4583, 0.08333, 0.4792, 0.08333, 0.4792, 0.1667, 0.4583, 0.1667, 0.4583, 0.1667, 0.4792, 0.1667, 0.4792, 0.25, 0.4583, 0.25, 0.4583, 0.25, 0.4792, 0.25, 0.4792, 0.3333, 0.4583, 0.3333, 0.4583, 0.3333, 0.4792, 0.3333, 0.4792, 0.4167, 0.4583, 0.4167, 0.4583, 0.4167, 0.4792, 0.4167, 0.4792, 0.5, 0.4583, 0.5, 0.4792, 2.22e-16, 0.5, 2.22e-16, 0.5, 0.08333, 0.4792, 0.08333, 0.4792, 0.08333, 0.5, 0.08333, 0.5, 0.1667, 0.4792, 0.1667, 0.4792, 0.1667, 0.5, 0.1667, 0.5, 0.25, 0.4792, 0.25, 0.4792, 0.25, 0.5, 0.25, 0.5, 0.3333, 0.4792, 0.3333, 0.4792, 0.3333, 0.5, 0.3333, 0.5, 0.4167, 0.4792, 0.4167, 0.4792, 0.4167, 0.5, 0.4167, 0.5, 0.5, 0.4792, 0.5, 0.2708, 2.22e-16, 0.25, 2.22e-16, 0.25, 2.22e-16, 0.2708, 2.22e-16, 0.02083, 2.22e-16, 8.882e-16, 2.22e-16, 8.882e-16, 2.22e-16, 0.02083, 2.22e-16, 0.25, 2.22e-16, 0.2292, 2.22e-16, 0.2292, 2.22e-16, 0.25, 2.22e-16, 0.0625, 0.5, 0.08333, 0.5, 0.08333, 0.5, 0.0625, 0.5, 0.04167, 2.22e-16, 0.02083, 2.22e-16, 0.02083, 2.22e-16, 0.04167, 2.22e-16, 0.3333, 0.5, 0.3542, 0.5, 0.3542, 0.5, 0.3333, 0.5, 0.08333, 0.5, 0.1042, 0.5, 0.1042, 0.5, 0.08333, 0.5, 0.1458, 2.22e-16, 0.125, 2.22e-16, 0.125, 2.22e-16, 0.1458, 2.22e-16, 0.3542, 0.5, 0.375, 0.5, 0.375, 0.5, 0.3542, 0.5, 0.375, 2.22e-16, 0.3542, 2.22e-16, 0.3542, 2.22e-16, 0.375, 2.22e-16, 0.2917, 0.5, 0.3125, 0.5, 0.3125, 0.5, 0.2917, 0.5, 0.3542, 2.22e-16, 0.3333, 2.22e-16, 0.3333, 2.22e-16, 0.3542, 2.22e-16, 0.3958, 0.5, 0.4167, 0.5, 0.4167, 0.5, 0.3958, 0.5, 0.1042, 2.22e-16, 0.08333, 2.22e-16, 0.08333, 2.22e-16, 0.1042, 2.22e-16, 0.3333, 2.22e-16, 0.3125, 2.22e-16, 0.3125, 2.22e-16, 0.3333, 2.22e-16, 0.1458, 0.5, 0.1667, 0.5, 0.1667, 0.5, 0.1458, 0.5, 0.1042, 0.5, 0.125, 0.5, 0.125, 0.5, 0.1042, 0.5, 0.125, 2.22e-16, 0.1042, 2.22e-16, 0.1042, 2.22e-16, 0.125, 2.22e-16, 0.04167, 0.5, 0.0625, 0.5, 0.0625, 0.5, 0.04167, 0.5, 0.4167, 0.5, 0.4375, 0.5, 0.4375, 0.5, 0.4167, 0.5, 0.08333, 2.22e-16, 0.0625, 2.22e-16, 0.0625, 2.22e-16, 0.08333, 2.22e-16, 0.4792, 0.5, 0.5, 0.5, 0.5, 0.5, 0.4792, 0.5, 0.4375, 2.22e-16, 0.4167, 2.22e-16, 0.4167, 2.22e-16, 0.4375, 2.22e-16, 0.2292, 2.22e-16, 0.2083, 2.22e-16, 0.2083, 2.22e-16, 0.2292, 2.22e-16, 0.1667, 0.5, 0.1875, 0.5, 0.1875, 0.5, 0.1667, 0.5, 0.4375, 0.5, 0.4583, 0.5, 0.4583, 0.5, 0.4375, 0.5, 0.3958, 2.22e-16, 0.375, 2.22e-16, 0.375, 2.22e-16, 0.3958, 2.22e-16, 0.375, 0.5, 0.3958, 0.5, 0.3958, 0.5, 0.375, 0.5, 0.4167, 2.22e-16, 0.3958, 2.22e-16, 0.3958, 2.22e-16, 0.4167, 2.22e-16, 0.2292, 0.5, 0.25, 0.5, 0.25, 0.5, 0.2292, 0.5, 0.1875, 0.5, 0.2083, 0.5, 0.2083, 0.5, 0.1875, 0.5, 0.4583, 2.22e-16, 0.4375, 2.22e-16, 0.4375, 2.22e-16, 0.4583, 2.22e-16, 0.2083, 2.22e-16, 0.1875, 2.22e-16, 0.1875, 2.22e-16, 0.2083, 2.22e-16, 0.125, 0.5, 0.1458, 0.5, 0.1458, 0.5, 0.125, 0.5, 0.1875, 2.22e-16, 0.1667, 2.22e-16, 0.1667, 2.22e-16, 0.1875, 2.22e-16, 8.882e-16, 0.5, 0.02083, 0.5, 0.02083, 0.5, 8.882e-16, 0.5, 0.1667, 2.22e-16, 0.1458, 2.22e-16, 0.1458, 2.22e-16, 0.1667, 2.22e-16, 0.5, 2.22e-16, 0.4792, 2.22e-16, 0.4792, 2.22e-16, 0.5, 2.22e-16, 0.3125, 2.22e-16, 0.2917, 2.22e-16, 0.2917, 2.22e-16, 0.3125, 2.22e-16, 0.25, 0.5, 0.2708, 0.5, 0.2708, 0.5, 0.25, 0.5, 0.4792, 2.22e-16, 0.4583, 2.22e-16, 0.4583, 2.22e-16, 0.4792, 2.22e-16, 0.0625, 2.22e-16, 0.04167, 2.22e-16, 0.04167, 2.22e-16, 0.0625, 2.22e-16, 0.3125, 0.5, 0.3333, 0.5, 0.3333, 0.5, 0.3125, 0.5, 0.2708, 0.5, 0.2917, 0.5, 0.2917, 0.5, 0.2708, 0.5, 0.4583, 0.5, 0.4792, 0.5, 0.4792, 0.5, 0.4583, 0.5, 0.2917, 2.22e-16, 0.2708, 2.22e-16, 0.2708, 2.22e-16, 0.2917, 2.22e-16, 0.02083, 0.5, 0.04167, 0.5, 0.04167, 0.5, 0.02083, 0.5, 0.2083, 0.5, 0.2292, 0.5, 0.2292, 0.5, 0.2083, 0.5, 0.4583, 2.22e-16, 0.4375, 2.22e-16, 0.4167, 2.22e-16, 0.3958, 2.22e-16, 0.375, 2.22e-16, 0.3542, 2.22e-16, 0.3333, 2.22e-16, 0.3125, 2.22e-16, 0.2917, 2.22e-16, 0.2708, 2.22e-16, 0.25, 2.22e-16, 0.2292, 2.22e-16, 0.2083, 2.22e-16, 0.1875, 2.22e-16, 0.1667, 2.22e-16, 0.1458, 2.22e-16, 0.125, 2.22e-16, 0.1042, 2.22e-16, 0.08333, 2.22e-16, 0.0625, 2.22e-16, 0.04167, 2.22e-16, 0.02083, 2.22e-16, 8.882e-16, 2.22e-16, 8.882e-16, 0.5, 0.02083, 0.5, 0.04167, 0.5, 0.0625, 0.5, 0.08333, 0.5, 0.1042, 0.5, 0.125, 0.5, 0.1458, 0.5, 0.1667, 0.5, 0.1875, 0.5, 0.2083, 0.5, 0.2292, 0.5, 0.25, 0.5, 0.2708, 0.5, 0.2917, 0.5, 0.3125, 0.5, 0.3333, 0.5, 0.3542, 0.5, 0.375, 0.5, 0.3958, 0.5, 0.4167, 0.5, 0.4375, 0.5, 0.4583, 0.5, 0.4792, 0.5, 0.5, 0.5, 0.5, 2.22e-16, 0.4792, 2.22e-16, 0.375, 0.0, 0.625, 0.0, 0.625, 0.25, 0.375, 0.25, 0.375, 0.875, 0.625, 0.875, 0.625, 1.0, 0.375, 1.0, 0.4688, 0.5699, 0.5, 0.5699, 0.375, 0.875, 0.375, 1.0, 0.375, 0.25, 0.375, 0.375, 0.0, 0.5699, 0.03125, 0.5699, 0.0625, 0.5699, 0.09375, 0.5699, 0.125, 0.5699, 0.1562, 0.5699, 0.1875, 0.5699, 0.2188, 0.5699, 0.25, 0.5699, 0.2812, 0.5699, 0.3125, 0.5699, 0.3438, 0.5699, 0.375, 0.5699, 0.4062, 0.5699, 0.4375, 0.5699, 0.75, 0.5, 0.875, 0.5, 0.875, 0.75, 0.75, 0.75, 0.4688, 0.9868, 0.4688, 1.0, 0.5, 1.0, 0.5, 0.9868, 0.4688, 0.9096, 0.4688, 0.9152, 0.5, 0.9152, 0.5, 0.9096, 0.4688, 0.8284, 0.4688, 0.838, 0.5, 0.838, 0.5, 0.8284, 0.4688, 0.7427, 0.4688, 0.7568, 0.5, 0.7568, 0.5, 0.7427, 0.5, 0.5699, 0.4688, 0.5699, 0.4688, 0.6711, 0.5, 0.6711, 0.4375, 0.9868, 0.4375, 1.0, 0.4688, 1.0, 0.4688, 0.9868, 0.4375, 0.9096, 0.4375, 0.9152, 0.4688, 0.9152, 0.4688, 0.9096, 0.4375, 0.8284, 0.4375, 0.838, 0.4688, 0.838, 0.4688, 0.8284, 0.4375, 0.7427, 0.4375, 0.7568, 0.4688, 0.7568, 0.4688, 0.7427, 0.4688, 0.5699, 0.4375, 0.5699, 0.4375, 0.6711, 0.4688, 0.6711, 0.4062, 0.9868, 0.4062, 1.0, 0.4375, 1.0, 0.4375, 0.9868, 0.4062, 0.9096, 0.4062, 0.9152, 0.4375, 0.9152, 0.4375, 0.9096, 0.4062, 0.8284, 0.4062, 0.838, 0.4375, 0.838, 0.4375, 0.8284, 0.4062, 0.7427, 0.4062, 0.7568, 0.4375, 0.7568, 0.4375, 0.7427, 0.4375, 0.5699, 0.4062, 0.5699, 0.4062, 0.6711, 0.4375, 0.6711, 0.375, 0.9868, 0.375, 1.0, 0.4062, 1.0, 0.4062, 0.9868, 0.375, 0.9096, 0.375, 0.9152, 0.4062, 0.9152, 0.4062, 0.9096, 0.375, 0.8284, 0.375, 0.838, 0.4062, 0.838, 0.4062, 0.8284, 0.375, 0.7427, 0.375, 0.7568, 0.4062, 0.7568, 0.4062, 0.7427, 0.4062, 0.5699, 0.375, 0.5699, 0.375, 0.6711, 0.4062, 0.6711, 0.375, 0.5699, 0.3438, 0.5699, 0.3438, 1.0, 0.375, 1.0, 0.375, 0.9868, 0.3676, 0.9868, 0.3676, 0.9152, 0.375, 0.9152, 0.375, 0.9096, 0.3676, 0.9096, 0.3676, 0.838, 0.375, 0.838, 0.375, 0.8284, 0.3676, 0.8284, 0.3676, 0.7568, 0.375, 0.7568, 0.375, 0.7427, 0.3676, 0.7427, 0.3676, 0.6711, 0.375, 0.6711, 0.3125, 0.5699, 0.3125, 1.0, 0.3438, 1.0, 0.3438, 0.5699, 0.2812, 0.5699, 0.2812, 1.0, 0.3125, 1.0, 0.3125, 0.5699, 0.25, 0.5699, 0.25, 1.0, 0.2812, 1.0, 0.2812, 0.5699, 0.2188, 0.5699, 0.2188, 1.0, 0.25, 1.0, 0.25, 0.5699, 0.1875, 0.5699, 0.1875, 1.0, 0.2188, 1.0, 0.2188, 0.5699, 0.1562, 0.5699, 0.1562, 1.0, 0.1875, 1.0, 0.1875, 0.5699, 0.125, 0.5699, 0.125, 1.0, 0.1562, 1.0, 0.1562, 0.5699, 0.09375, 0.5699, 0.09375, 1.0, 0.125, 1.0, 0.125, 0.5699, 0.0625, 0.5699, 0.0625, 1.0, 0.09375, 1.0, 0.09375, 0.5699, 0.0, 0.0, 0.5, 1.0, 0.4688, 1.0, 0.4375, 1.0, 0.4062, 1.0, 0.375, 1.0, 0.3438, 1.0, 0.3125, 1.0, 0.2812, 1.0, 0.25, 1.0, 0.2188, 1.0, 0.1875, 1.0, 0.1562, 1.0, 0.125, 1.0, 0.09375, 1.0, 0.0625, 1.0, 0.03125, 1.0, 0.0, 1.0, 0.03125, 0.5699, 0.03125, 1.0, 0.0625, 1.0, 0.0625, 0.5699, 0.0, 0.5699, 0.0, 1.0, 0.03125, 1.0, 0.03125, 0.5699, 0.375, 0.25, 0.625, 0.25, 0.625, 0.375, 0.375, 0.375, 0.5, 0.9096, 0.5, 0.9152, 0.6564, 0.7685, 0.7002, 0.7495, 0.5, 0.9868, 0.5, 1.0, 0.0, 0.0, 0.0, 1.0, 0.0, 0.5699, 0.375, 0.375, 0.625, 0.375, 0.75, 0.75, 0.375, 0.875, 0.5, 0.5699, 0.5, 0.6711, 0.4878, 0.8101, 0.5424, 0.796, 0.5, 0.7427, 0.5, 0.7568, 0.5512, 0.7957, 0.6019, 0.7822, 0.5, 0.8284, 0.5, 0.838, 0.6072, 0.7823, 0.6537, 0.7683, 0.375, 0.0, 0.375, 0.25, 0.625, 0.25, 0.625, 0.0, 0.375, 0.2688, 0.375, 0.2614, 0.375, 0.25, 0.375, 0.25, 0.375, 0.442, 0.375, 0.4461, 0.375, 0.3972, 0.375, 0.3501, 0.375, 0.3068, 0.375, 0.808, 0.375, 1.0, 0.375, 1.0, 0.375, 0.9886, 0.375, 0.9812, 0.375, 0.9432, 0.375, 0.8999, 0.375, 0.8528, 0.375, 0.8039, 0.125, 0.75, 0.125, 0.75, 0.317, 0.5, 0.317, 0.5, 0.875, 0.5, 0.875, 0.5, 0.8636, 0.5, 0.8636, 0.5, 0.375, 0.0, 0.375, 0.25, 0.625, 0.25, 0.625, 0.0, 0.375, 0.2688, 0.375, 0.2614, 0.375, 0.25, 0.375, 0.25, 0.375, 0.442, 0.375, 0.4461, 0.375, 0.3972, 0.375, 0.3501, 0.375, 0.3068, 0.375, 0.8039, 0.375, 0.808, 0.375, 1.0, 0.375, 1.0, 0.375, 0.9886, 0.375, 0.9812, 0.375, 0.9432, 0.375, 0.8999, 0.375, 0.8528, 0.125, 0.75, 0.125, 0.75, 0.317, 0.5, 0.317, 0.5, 0.8636, 0.5, 0.875, 0.5, 0.875, 0.5, 0.8636, 0.5, 0.375, 0.0, 0.375, 0.25, 0.625, 0.25, 0.625, 0.0, 0.375, 0.2688, 0.375, 0.2614, 0.375, 0.25, 0.375, 0.25, 0.375, 0.442, 0.375, 0.4461, 0.375, 0.3972, 0.375, 0.3501, 0.375, 0.3068, 0.375, 0.808, 0.375, 1.0, 0.375, 1.0, 0.375, 0.9886, 0.375, 0.9812, 0.375, 0.9432, 0.375, 0.8999, 0.375, 0.8528, 0.375, 0.8039, 0.125, 0.75, 0.125, 0.75, 0.317, 0.5, 0.317, 0.5, 0.8636, 0.5, 0.875, 0.5, 0.875, 0.5, 0.8636, 0.5, 0.375, 0.0, 0.375, 0.25, 0.625, 0.25, 0.625, 0.0, 0.375, 0.2614, 0.375, 0.25, 0.375, 0.25, 0.375, 0.442, 0.375, 0.4461, 0.375, 0.3972, 0.375, 0.3501, 0.375, 0.3068, 0.375, 0.2688, 0.375, 1.0, 0.375, 1.0, 0.375, 0.9886, 0.375, 0.9812, 0.375, 0.9432, 0.375, 0.8999, 0.375, 0.8528, 0.375, 0.8039, 0.375, 0.808, 0.125, 0.75, 0.125, 0.75, 0.317, 0.5, 0.317, 0.5, 0.8636, 0.5, 0.875, 0.5, 0.875, 0.5, 0.8636, 0.5])
me_cube_005.materials.append(mat_material_004)
me_cube_005.materials.append(mat_material_001)
me_cube_005.update()

# ---- objects
ob_camera = bpy.data.objects.new('Camera', cam_camera)
ob_cube_002 = bpy.data.objects.new('Cube.002', me_cube_005)

# ---- transforms, parenting, visibility, modifiers, constraints
ob_camera.location = (7.359, -6.926, 4.958)
ob_camera.rotation_euler = (1.109, 0.0, 0.8149)
ob_camera.lock_rotations_4d = False
ob_camera.empty_display_type = 'ARROWS'
ob_camera.color = (0.0, 0.0, 0.0, 0.0)
ob_camera.display_type = 'WIRE'
ob_camera.lineart.crease_threshold = 0.0
ob_cube_002.location = (-0.02164, 0.008062, 0.02116)
ob_cube_002.rotation_euler = (1.571, -3.142, -1.175e-14)
ob_cube_002.scale = (0.9699, 3.501, 3.501)

# ---- collection membership
col_collection.objects.link(ob_camera)
col_collection.objects.link(ob_cube_002)

# ---- scene / render settings (as saved in the file)
scene.camera = ob_camera
scene.frame_start = 1; scene.frame_end = 250; scene.frame_set(4)
scene.render.engine = 'BLENDER_EEVEE_NEXT'
scene.cycles.sampling_pattern = 'TABULATED_SOBOL'
scene.eevee.ray_tracing_options.trace_max_roughness = 0.0
bpy.context.view_layer.update()

# ---- added for rendering (the .blend has no usable light): sun
light_auto_sun = bpy.data.lights.new('AutoSun', 'SUN')
light_auto_sun.energy = 3.0
light_auto_sun.angle = 0.0523599
ob_auto_sun = bpy.data.objects.new('AutoSun', light_auto_sun)
scene.collection.objects.link(ob_auto_sun)
ob_auto_sun.rotation_euler = (0.872665, 0.174533, 0.523599)
bpy.context.view_layer.update()
